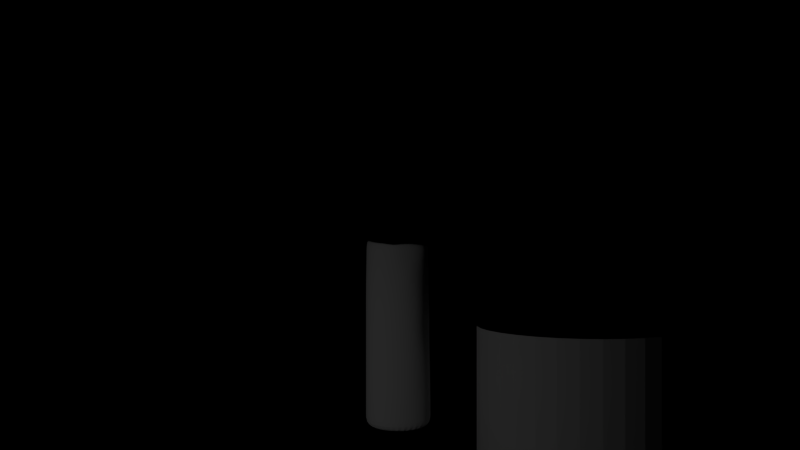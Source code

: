 # Source: Kerze.blend  (saved by Blender 2.79.0; exported with 4.5.12 LTS)
import bpy
from mathutils import Matrix  # noqa: F401  (used for matrix-valued properties, if any)

bpy.ops.wm.read_factory_settings(use_empty=True)
scene = bpy.context.scene
scene.name = 'Scene'

# ---- collections
col_collection_1 = bpy.data.collections.new('Collection 1'); scene.collection.children.link(col_collection_1)

# ---- materials (node trees are filled in below, after node groups)
mat_candle = bpy.data.materials.new('Candle')
mat_candle.alpha_threshold = 0.0
mat_candle.roughness = 0.5
mat_material_005 = bpy.data.materials.new('Material.005')
mat_material_005.alpha_threshold = 0.0
mat_material_005.roughness = 0.5
mat_material_001 = bpy.data.materials.new('Material.001')
mat_material_001.alpha_threshold = 0.0
mat_material_001.roughness = 0.5
mat_material = bpy.data.materials.new('Material')
mat_material.alpha_threshold = 0.0
mat_material.roughness = 0.5

# ---- material node trees
mat_candle.use_nodes = True; mat_candle.node_tree.nodes.clear()
_N = mat_candle.node_tree.nodes; _L = mat_candle.node_tree.links
n0 = _N.new('ShaderNodeMixShader'); n0.name = 'Mix Shader'; n0.location = (-15, 789)
n0.width = 133
n0.inputs[0].default_value = 0.1
n1 = _N.new('ShaderNodeBsdfGlass'); n1.name = 'Glass BSDF'; n1.location = (-81, 123)
n1.distribution = 'BECKMANN'
n1.inputs[0].default_value = (0.8686, 0.8686, 0.8686, 1.0)
n1.inputs[2].default_value = 1.45
n2 = _N.new('ShaderNodeSubsurfaceScattering'); n2.name = 'Subsurface Scattering'; n2.location = (-169, 585)
n2.inputs[0].default_value = (0.7739, 0.7997, 0.4916, 1.0)
n2.inputs[1].default_value = 0.1
n2.inputs[2].default_value = (1.0, 1.0, 1.0)
n3 = _N.new('ShaderNodeBsdfTransparent'); n3.name = 'Transparent BSDF'; n3.location = (124, 194)
n4 = _N.new('ShaderNodeAddShader'); n4.name = 'Add Shader'; n4.location = (126, 523)
n5 = _N.new('ShaderNodeBsdfAnisotropic'); n5.name = 'Glossy BSDF'; n5.location = (-338, 111)
n5.distribution = 'GGX'
n5.inputs[0].default_value = (1.0, 1.0, 1.0, 1.0)
n5.inputs[1].default_value = 0.6325
n6 = _N.new('ShaderNodeBsdfTranslucent'); n6.name = 'Translucent BSDF'; n6.location = (391, 99)
n7 = _N.new('ShaderNodeOutputMaterial'); n7.name = 'Material Output'; n7.location = (482, 485)
n8 = _N.new('ShaderNodeMixShader'); n8.name = 'Mix Shader.002'; n8.location = (305, 422)
n8.inputs[0].default_value = 1.0
n9 = _N.new('ShaderNodeMixShader'); n9.name = 'Mix Shader.001'; n9.location = (29, 354)
n10 = _N.new('ShaderNodeLayerWeight'); n10.name = 'Layer Weight'; n10.location = (-327, 409)
n10.inputs[0].default_value = 0.4
n11 = _N.new('ShaderNodeBsdfDiffuse'); n11.name = 'Diffuse BSDF'; n11.location = (-368, 269)
n11.inputs[0].default_value = (1.0, 1.0, 1.0, 1.0)
n12 = _N.new('ShaderNodeBsdfDiffuse'); n12.name = 'Diffuse BSDF.001'; n12.location = (436, 294)
n12.inputs[0].default_value = (1.0, 1.0, 1.0, 1.0)
n12.inputs[1].default_value = 0.4
_L.new(n9.outputs[0], n8.inputs[2])
_L.new(n5.outputs[0], n9.inputs[2])
_L.new(n11.outputs[0], n9.inputs[1])
_L.new(n10.outputs[1], n9.inputs[0])
_L.new(n12.outputs[0], n7.inputs[0])
n7.is_active_output = True
mat_material_005.use_nodes = True; mat_material_005.node_tree.nodes.clear()
_N = mat_material_005.node_tree.nodes; _L = mat_material_005.node_tree.links
n0 = _N.new('ShaderNodeOutputMaterial'); n0.name = 'Material Output'; n0.location = (300, 300)
n1 = _N.new('ShaderNodeBsdfTransparent'); n1.name = 'Transparent BSDF'; n1.location = (10, 300)
n1.inputs[0].default_value = (0.8, 0.8, 0.8, 1.0)
_L.new(n1.outputs[0], n0.inputs[0])
n0.is_active_output = True
mat_material_001.use_nodes = True; mat_material_001.node_tree.nodes.clear()
_N = mat_material_001.node_tree.nodes; _L = mat_material_001.node_tree.links
n0 = _N.new('ShaderNodeOutputMaterial'); n0.name = 'Material Output'; n0.location = (300, 300)
n1 = _N.new('ShaderNodeAddShader'); n1.name = 'Add Shader'; n1.location = (136, 349)
n2 = _N.new('ShaderNodeAddShader'); n2.name = 'Add Shader.001'; n2.location = (326, 468)
n3 = _N.new('ShaderNodeVolumeAbsorption'); n3.name = 'Volume Absorption'; n3.location = (120, 478)
n4 = _N.new('ShaderNodeVolumeScatter'); n4.name = 'Volume Scatter'; n4.location = (147, 639)
n4.width = 140
n5 = _N.new('ShaderNodeVolumeScatter'); n5.name = 'Volume Scatter.001'; n5.location = (147, 639)
n5.width = 140
n6 = _N.new('ShaderNodeAttribute'); n6.name = 'Attribute'; n6.location = (-88, 655)
n6.attribute_name = 'color'
n7 = _N.new('ShaderNodeAttribute'); n7.name = 'Attribute.001'; n7.location = (-241, 509)
n7.attribute_name = 'density'
n8 = _N.new('ShaderNodeMath'); n8.name = 'Math'; n8.location = (-62, 468)
n8.operation = 'MULTIPLY'
n8.inputs[1].default_value = 0.0
n9 = _N.new('ShaderNodeMath'); n9.name = 'Math.001'; n9.location = (-31, 2)
n9.operation = 'MULTIPLY'
n9.inputs[1].default_value = 9.0
n10 = _N.new('ShaderNodeAttribute'); n10.name = 'Attribute.002'; n10.location = (-246, 234)
n10.attribute_name = 'flame'
n11 = _N.new('ShaderNodeEmission'); n11.name = 'Emission'; n11.location = (272, 130)
n12 = _N.new('ShaderNodeValToRGB'); n12.name = 'ColorRamp'; n12.location = (-13, 247)
while len(n12.color_ramp.elements) > 1: n12.color_ramp.elements.remove(n12.color_ramp.elements[-1])
n12.color_ramp.elements[0].position = 0.09091; n12.color_ramp.elements[0].color = (0.06125, 0.01164, 0.01442, 1.0)
_e = n12.color_ramp.elements.new(0.1886); _e.color = (0.07755, 0.07695, 0.301, 1.0)
_e = n12.color_ramp.elements.new(0.4636); _e.color = (0.439, 0.04252, 0.06377, 1.0)
_e = n12.color_ramp.elements.new(0.6818); _e.color = (0.5, 0.2057, 0.07397, 1.0)
_e = n12.color_ramp.elements.new(0.9045); _e.color = (1.0, 0.8008, 0.02489, 1.0)
_L.new(n2.outputs[0], n1.inputs[0])
_L.new(n3.outputs[0], n2.inputs[1])
_L.new(n4.outputs[0], n2.inputs[0])
_L.new(n6.outputs[0], n5.inputs[0])
_L.new(n8.outputs[0], n3.inputs[1])
_L.new(n8.outputs[0], n5.inputs[1])
_L.new(n7.outputs[2], n8.inputs[0])
_L.new(n10.outputs[2], n9.inputs[0])
_L.new(n10.outputs[0], n12.inputs[0])
_L.new(n12.outputs[0], n11.inputs[0])
_L.new(n9.outputs[0], n11.inputs[1])
_L.new(n11.outputs[0], n0.inputs[1])
n0.is_active_output = True
mat_material.use_nodes = True; mat_material.node_tree.nodes.clear()
_N = mat_material.node_tree.nodes; _L = mat_material.node_tree.links
n0 = _N.new('ShaderNodeOutputMaterial'); n0.name = 'Material Output'; n0.location = (300, 300)
n1 = _N.new('ShaderNodeBsdfDiffuse'); n1.name = 'Diffuse BSDF'; n1.location = (10, 300)
n1.inputs[0].default_value = (0.01222, 0.01222, 0.01222, 1.0)
_L.new(n1.outputs[0], n0.inputs[0])
n0.is_active_output = True

# ---- world
world_world = bpy.data.worlds.new('World'); scene.world = world_world
world_world.use_nodes = True; world_world.node_tree.nodes.clear()
_N = world_world.node_tree.nodes; _L = world_world.node_tree.links
n0 = _N.new('ShaderNodeOutputWorld'); n0.name = 'World Output'; n0.location = (300, 300)
n1 = _N.new('ShaderNodeBackground'); n1.name = 'Background'; n1.location = (10, 300)
n1.inputs[0].default_value = (0.0, 0.0, 0.0, 1.0)
_L.new(n1.outputs[0], n0.inputs[0])
n0.is_active_output = True
world_world.color = (0.05088, 0.05088, 0.05088)
world_world.use_sun_shadow = False
world_world.sun_shadow_jitter_overblur = 0.0
world_world.cycles.sampling_method = 'MANUAL'

# ---- cameras
cam_camera = bpy.data.cameras.new('Camera')
cam_camera.clip_end = 100.0
cam_camera.lens = 35.0
cam_camera.sensor_width = 32.0
cam_camera.sensor_height = 18.0
cam_camera.display_size = 2.0
cam_camera.dof.focus_distance = 0.0

# ---- lights
light_point_001 = bpy.data.lights.new('Point.001', 'POINT')
light_point_001.transmission_factor = 0.0
light_point_001.shadow_buffer_clip_start = 0.5
light_point_001.shadow_soft_size = 0.1
light_point_001.shadow_maximum_resolution = 0.006
light_point_001.use_absolute_resolution = True
light_point = bpy.data.lights.new('Point', 'POINT')
light_point.transmission_factor = 0.0
light_point.energy = 1.0
light_point.shadow_buffer_clip_start = 0.5
light_point.shadow_soft_size = 0.1
light_point.shadow_maximum_resolution = 0.006
light_point.use_absolute_resolution = True
light_point.use_nodes = True; light_point.node_tree.nodes.clear()
_N = light_point.node_tree.nodes; _L = light_point.node_tree.links
n0 = _N.new('ShaderNodeOutputLight'); n0.name = 'Lamp Output'; n0.location = (300, 300)
n1 = _N.new('ShaderNodeEmission'); n1.name = 'Emission'; n1.location = (10, 300)
n1.inputs[1].default_value = 0.0
n2 = _N.new('ShaderNodeBlackbody'); n2.name = 'Blackbody'; n2.location = (-164, 346)
n2.inputs[0].default_value = 2500.0
_L.new(n1.outputs[0], n0.inputs[0])
_L.new(n2.outputs[0], n1.inputs[0])
n0.is_active_output = True

# ---- meshes
me_cylinder_002 = bpy.data.meshes.new('Cylinder.002')
me_cylinder_002.from_pydata([(0.0, 1.0, -1.0), (-2.721e-07, 0.1422, 0.5569), (0.1951, 0.9808, -1.0), (0.02774, 0.1395, 0.5569), (0.3827, 0.9239, -1.0), (0.05441, 0.1314, 0.5569), (0.5556, 0.8315, -1.0), (0.07899, 0.1182, 0.5569), (0.7071, 0.7071, -1.0), (0.1005, 0.1005, 0.5569), (0.8315, 0.5556, -1.0), (0.1182, 0.07899, 0.5569), (0.9239, 0.3827, -1.0), (0.1314, 0.05441, 0.5569), (0.9808, 0.1951, -1.0), (0.1395, 0.02774, 0.5569), (1.0, 7.55e-08, -1.0), (0.1422, -2.059e-07, 0.5569), (0.9808, -0.1951, -1.0), (0.1395, -0.02774, 0.5569), (0.9239, -0.3827, -1.0), (0.1314, -0.05441, 0.5569), (0.8315, -0.5556, -1.0), (0.1182, -0.07899, 0.5569), (0.7071, -0.7071, -1.0), (0.1005, -0.1005, 0.5569), (0.5556, -0.8315, -1.0), (0.07899, -0.1182, 0.5569), (0.3827, -0.9239, -1.0), (0.05441, -0.1314, 0.5569), (0.1951, -0.9808, -1.0), (0.02774, -0.1395, 0.5569), (-3.258e-07, -1.0, -1.0), (4.977e-08, -0.1422, 0.5569), (-0.1951, -0.9808, -1.0), (-0.02774, -0.1395, 0.5569), (-0.3827, -0.9239, -1.0), (-0.05441, -0.1314, 0.5569), (-0.5556, -0.8315, -1.0), (-0.07899, -0.1182, 0.5569), (-0.7071, -0.7071, -1.0), (-0.1005, -0.1005, 0.5569), (-0.8315, -0.5556, -1.0), (-0.1182, -0.07899, 0.5569), (-0.9239, -0.3827, -1.0), (-0.1314, -0.05441, 0.5569), (-0.9808, -0.1951, -1.0), (-0.1395, -0.02774, 0.5569), (-1.0, 9.656e-07, -1.0), (-0.1422, 1.911e-07, 0.5569), (-0.9808, 0.1951, -1.0), (-0.1395, 0.02774, 0.5569), (-0.9239, 0.3827, -1.0), (-0.1314, 0.05441, 0.5569), (-0.8315, 0.5556, -1.0), (-0.1182, 0.07899, 0.5569), (-0.7071, 0.7071, -1.0), (-0.1005, 0.1005, 0.5569), (-0.5556, 0.8315, -1.0), (-0.07899, 0.1182, 0.5569), (-0.3827, 0.9239, -1.0), (-0.05441, 0.1314, 0.5569), (-0.1951, 0.9808, -1.0), (-0.02774, 0.1395, 0.5569), (0.1951, 0.9808, 1.0), (0.0, 1.0, 1.0), (0.3827, 0.9239, 1.0), (0.5556, 0.8315, 1.0), (0.7071, 0.7071, 1.0), (0.8315, 0.5556, 1.0), (0.9239, 0.3827, 1.0), (0.9808, 0.1951, 1.0), (1.0, 7.55e-08, 1.0), (0.9808, -0.1951, 1.0), (0.9239, -0.3827, 1.0), (0.8315, -0.5556, 1.0), (0.7071, -0.7071, 1.0), (0.5556, -0.8315, 1.0), (0.3827, -0.9239, 1.0), (0.1951, -0.9808, 1.0), (-3.258e-07, -1.0, 1.0), (-0.1951, -0.9808, 1.0), (-0.3827, -0.9239, 1.0), (-0.5556, -0.8315, 1.0), (-0.7071, -0.7071, 1.0), (-0.8315, -0.5556, 1.0), (-0.9239, -0.3827, 1.0), (-0.9808, -0.1951, 1.0), (-1.0, 9.656e-07, 1.0), (-0.9808, 0.1951, 1.0), (-0.9239, 0.3827, 1.0), (-0.8315, 0.5556, 1.0), (-0.7071, 0.7071, 1.0), (-0.5556, 0.8315, 1.0), (-0.3827, 0.9239, 1.0), (-0.1951, 0.9808, 1.0), (0.1058, 0.5318, 0.8348), (-1.748e-07, 0.5422, 0.8348), (0.2075, 0.5009, 0.8348), (0.3012, 0.4508, 0.8348), (0.3834, 0.3834, 0.8348), (0.4508, 0.3012, 0.8348), (0.5009, 0.2075, 0.8348), (0.5318, 0.1058, 0.8348), (0.5422, 5.235e-09, 0.8348), (0.5318, -0.1058, 0.8348), (0.5009, -0.2075, 0.8348), (0.4508, -0.3012, 0.8348), (0.3834, -0.3834, 0.8348), (0.3012, -0.4508, 0.8348), (0.2075, -0.5009, 0.8348), (0.1058, -0.5318, 0.8348), (-1.853e-07, -0.5422, 0.8348), (-0.1058, -0.5318, 0.8348), (-0.2075, -0.5009, 0.8348), (-0.3012, -0.4508, 0.8348), (-0.3834, -0.3834, 0.8348), (-0.4508, -0.3012, 0.8348), (-0.5009, -0.2075, 0.8348), (-0.5318, -0.1058, 0.8348), (-0.5422, 5.474e-07, 0.8348), (-0.5318, 0.1058, 0.8348), (-0.5009, 0.2075, 0.8348), (-0.4508, 0.3012, 0.8348), (-0.3834, 0.3834, 0.8348), (-0.3012, 0.4508, 0.8348), (-0.2075, 0.5009, 0.8348), (-0.1058, 0.5318, 0.8348)], [], [(0, 65, 64, 2), (2, 64, 66, 4), (4, 66, 67, 6), (6, 67, 68, 8), (8, 68, 69, 10), (10, 69, 70, 12), (12, 70, 71, 14), (14, 71, 72, 16), (16, 72, 73, 18), (18, 73, 74, 20), (20, 74, 75, 22), (22, 75, 76, 24), (24, 76, 77, 26), (26, 77, 78, 28), (28, 78, 79, 30), (30, 79, 80, 32), (32, 80, 81, 34), (34, 81, 82, 36), (36, 82, 83, 38), (38, 83, 84, 40), (40, 84, 85, 42), (42, 85, 86, 44), (44, 86, 87, 46), (46, 87, 88, 48), (48, 88, 89, 50), (50, 89, 90, 52), (52, 90, 91, 54), (54, 91, 92, 56), (56, 92, 93, 58), (58, 93, 94, 60), (3, 1, 63, 61, 59, 57, 55, 53, 51, 49, 47, 45, 43, 41, 39, 37, 35, 33, 31, 29, 27, 25, 23, 21, 19, 17, 15, 13, 11, 9, 7, 5), (60, 94, 95, 62), (62, 95, 65, 0), (0, 2, 4, 6, 8, 10, 12, 14, 16, 18, 20, 22, 24, 26, 28, 30, 32, 34, 36, 38, 40, 42, 44, 46, 48, 50, 52, 54, 56, 58, 60, 62), (97, 96, 64, 65), (96, 98, 66, 64), (98, 99, 67, 66), (99, 100, 68, 67), (100, 101, 69, 68), (101, 102, 70, 69), (102, 103, 71, 70), (103, 104, 72, 71), (104, 105, 73, 72), (105, 106, 74, 73), (106, 107, 75, 74), (107, 108, 76, 75), (108, 109, 77, 76), (109, 110, 78, 77), (110, 111, 79, 78), (111, 112, 80, 79), (112, 113, 81, 80), (113, 114, 82, 81), (114, 115, 83, 82), (115, 116, 84, 83), (116, 117, 85, 84), (117, 118, 86, 85), (118, 119, 87, 86), (119, 120, 88, 87), (120, 121, 89, 88), (121, 122, 90, 89), (122, 123, 91, 90), (123, 124, 92, 91), (124, 125, 93, 92), (125, 126, 94, 93), (126, 127, 95, 94), (127, 97, 65, 95), (1, 3, 96, 97), (3, 5, 98, 96), (5, 7, 99, 98), (7, 9, 100, 99), (9, 11, 101, 100), (11, 13, 102, 101), (13, 15, 103, 102), (15, 17, 104, 103), (17, 19, 105, 104), (19, 21, 106, 105), (21, 23, 107, 106), (23, 25, 108, 107), (25, 27, 109, 108), (27, 29, 110, 109), (29, 31, 111, 110), (31, 33, 112, 111), (33, 35, 113, 112), (35, 37, 114, 113), (37, 39, 115, 114), (39, 41, 116, 115), (41, 43, 117, 116), (43, 45, 118, 117), (45, 47, 119, 118), (47, 49, 120, 119), (49, 51, 121, 120), (51, 53, 122, 121), (53, 55, 123, 122), (55, 57, 124, 123), (57, 59, 125, 124), (59, 61, 126, 125), (61, 63, 127, 126), (63, 1, 97, 127)])
me_cylinder_002.materials.append(mat_candle)
me_cylinder_002.use_remesh_preserve_volume = False
me_cylinder_002.use_remesh_preserve_attributes = False
me_cylinder_002.use_mirror_vertex_groups = False
me_cylinder_002.update()
me_cube_004 = bpy.data.meshes.new('Cube.004')
me_cube_004.from_pydata([(-0.6002, 8.93e-10, 0.2458), (-0.5925, -0.1223, 0.2406), (-0.5633, -0.2403, 0.237), (-0.5127, -0.3484, 0.2349), (-0.5592, 1.096e-09, 0.5126), (-0.4928, 1.237e-09, 0.7964), (-0.4094, 1.312e-09, 1.085), (-0.5925, 0.1223, 0.2406), (-0.5633, 0.2403, 0.237), (-0.5127, 0.3484, 0.2349), (-0.6133, 6.635e-10, 0.009877), (-0.5996, 4.451e-10, -0.1919), (-0.5607, 2.669e-10, -0.3635), (-0.6044, -0.1216, 0.008222), (-0.5729, -0.2396, 0.01201), (-0.5191, -0.3489, 0.01749), (-0.59, -0.1188, -0.1904), (-0.5582, -0.234, -0.1798), (-0.5055, -0.34, -0.1657), (-0.5507, -0.117, -0.3588), (-0.5211, -0.2284, -0.3401), (-0.4749, -0.327, -0.3137), (-0.5531, -0.1175, 0.5034), (-0.4888, -0.1084, 0.7828), (-0.4065, -0.09718, 1.095), (-0.5282, -0.2303, 0.4906), (-0.4698, -0.2119, 0.7583), (-0.3949, -0.1892, 1.091), (-0.4835, -0.3324, 0.479), (-0.4345, -0.3044, 0.7321), (-0.373, -0.2704, 1.053), (-0.5531, 0.1175, 0.5034), (-0.5282, 0.2303, 0.4906), (-0.4835, 0.3324, 0.479), (-0.4888, 0.1084, 0.7828), (-0.4698, 0.2119, 0.7583), (-0.4345, 0.3044, 0.7321), (-0.4065, 0.09718, 1.095), (-0.3949, 0.1892, 1.091), (-0.373, 0.2704, 1.053), (-0.6044, 0.1216, 0.008222), (-0.59, 0.1188, -0.1904), (-0.5507, 0.117, -0.3588), (-0.5729, 0.2396, 0.01201), (-0.5582, 0.234, -0.1798), (-0.5211, 0.2284, -0.3401), (-0.5191, 0.3489, 0.01749), (-0.5055, 0.34, -0.1657), (-0.4749, 0.327, -0.3137), (-8.17e-10, 0.6002, 0.2458), (-0.1223, 0.5925, 0.2406), (-0.2403, 0.5633, 0.237), (-0.3484, 0.5127, 0.2349), (-1.003e-09, 0.5592, 0.5126), (-1.131e-09, 0.4928, 0.7964), (-1.2e-09, 0.4094, 1.085), (0.1223, 0.5925, 0.2406), (0.2403, 0.5633, 0.237), (0.3484, 0.5127, 0.2349), (-6.071e-10, 0.6133, 0.009877), (-4.072e-10, 0.5996, -0.1919), (-2.442e-10, 0.5607, -0.3635), (-0.1216, 0.6044, 0.008222), (-0.2396, 0.5729, 0.01201), (-0.3489, 0.5191, 0.01749), (-0.1188, 0.59, -0.1904), (-0.234, 0.5582, -0.1798), (-0.34, 0.5055, -0.1657), (-0.117, 0.5507, -0.3588), (-0.2284, 0.5211, -0.3401), (-0.327, 0.4749, -0.3137), (-0.1175, 0.5531, 0.5034), (-0.1084, 0.4888, 0.7828), (-0.09718, 0.4065, 1.095), (-0.2303, 0.5282, 0.4906), (-0.2119, 0.4698, 0.7583), (-0.1892, 0.3949, 1.091), (-0.3324, 0.4835, 0.479), (-0.3044, 0.4345, 0.7321), (-0.2704, 0.373, 1.053), (0.1175, 0.5531, 0.5034), (0.2303, 0.5282, 0.4906), (0.3324, 0.4835, 0.479), (0.1084, 0.4888, 0.7828), (0.2119, 0.4698, 0.7583), (0.3044, 0.4345, 0.7321), (0.09718, 0.4065, 1.095), (0.1892, 0.3949, 1.091), (0.2704, 0.373, 1.053), (0.1216, 0.6044, 0.008222), (0.1188, 0.59, -0.1904), (0.117, 0.5507, -0.3588), (0.2396, 0.5729, 0.01201), (0.234, 0.5582, -0.1798), (0.2284, 0.5211, -0.3401), (0.3489, 0.5191, 0.01749), (0.34, 0.5055, -0.1657), (0.327, 0.4749, -0.3137), (0.6002, 8.93e-10, 0.2458), (0.5925, 0.1223, 0.2406), (0.5633, 0.2403, 0.237), (0.5127, 0.3484, 0.2349), (0.5592, 1.096e-09, 0.5126), (0.4928, 1.237e-09, 0.7964), (0.4094, 1.312e-09, 1.085), (0.5925, -0.1223, 0.2406), (0.5633, -0.2403, 0.237), (0.5127, -0.3484, 0.2349), (0.6133, 6.635e-10, 0.009877), (0.5996, 4.451e-10, -0.1919), (0.5607, 2.669e-10, -0.3635), (0.6044, 0.1216, 0.008222), (0.5729, 0.2396, 0.01201), (0.5191, 0.3489, 0.01749), (0.59, 0.1188, -0.1904), (0.5582, 0.234, -0.1798), (0.5055, 0.34, -0.1657), (0.5507, 0.117, -0.3588), (0.5211, 0.2284, -0.3401), (0.4749, 0.327, -0.3137), (0.5531, 0.1175, 0.5034), (0.4888, 0.1084, 0.7828), (0.4065, 0.09718, 1.095), (0.5282, 0.2303, 0.4906), (0.4698, 0.2119, 0.7583), (0.3949, 0.1892, 1.091), (0.4835, 0.3324, 0.479), (0.4345, 0.3044, 0.7321), (0.373, 0.2704, 1.053), (0.5531, -0.1175, 0.5034), (0.5282, -0.2303, 0.4906), (0.4835, -0.3324, 0.479), (0.4888, -0.1084, 0.7828), (0.4698, -0.2119, 0.7583), (0.4345, -0.3044, 0.7321), (0.4065, -0.09718, 1.095), (0.3949, -0.1892, 1.091), (0.373, -0.2704, 1.053), (0.6044, -0.1216, 0.008222), (0.59, -0.1188, -0.1904), (0.5507, -0.117, -0.3588), (0.5729, -0.2396, 0.01201), (0.5582, -0.234, -0.1798), (0.5211, -0.2284, -0.3401), (0.5191, -0.3489, 0.01749), (0.5055, -0.34, -0.1657), (0.4749, -0.327, -0.3137), (-8.17e-10, -0.6002, 0.2458), (0.1223, -0.5925, 0.2406), (0.2403, -0.5633, 0.237), (0.3484, -0.5127, 0.2349), (-1.003e-09, -0.5592, 0.5126), (-1.131e-09, -0.4928, 0.7964), (-1.2e-09, -0.4094, 1.085), (-0.1223, -0.5925, 0.2406), (-0.2403, -0.5633, 0.237), (-0.3484, -0.5127, 0.2349), (-6.071e-10, -0.6133, 0.009877), (-4.072e-10, -0.5996, -0.1919), (-2.442e-10, -0.5607, -0.3635), (0.1216, -0.6044, 0.008222), (0.2396, -0.5729, 0.01201), (0.3489, -0.5191, 0.01749), (0.1188, -0.59, -0.1904), (0.234, -0.5582, -0.1798), (0.34, -0.5055, -0.1657), (0.117, -0.5507, -0.3588), (0.2284, -0.5211, -0.3401), (0.327, -0.4749, -0.3137), (0.1175, -0.5531, 0.5034), (0.1084, -0.4888, 0.7828), (0.09718, -0.4065, 1.095), (0.2303, -0.5282, 0.4906), (0.2119, -0.4698, 0.7583), (0.1892, -0.3949, 1.091), (0.3324, -0.4835, 0.479), (0.3044, -0.4345, 0.7321), (0.2704, -0.373, 1.053), (-0.1175, -0.5531, 0.5034), (-0.2303, -0.5282, 0.4906), (-0.3324, -0.4835, 0.479), (-0.1084, -0.4888, 0.7828), (-0.2119, -0.4698, 0.7583), (-0.3044, -0.4345, 0.7321), (-0.09718, -0.4065, 1.095), (-0.1892, -0.3949, 1.091), (-0.2704, -0.373, 1.053), (-0.1216, -0.6044, 0.008222), (-0.1188, -0.59, -0.1904), (-0.117, -0.5507, -0.3588), (-0.2396, -0.5729, 0.01201), (-0.234, -0.5582, -0.1798), (-0.2284, -0.5211, -0.3401), (-0.3489, -0.5191, 0.01749), (-0.34, -0.5055, -0.1657), (-0.327, -0.4749, -0.3137), (-7.354e-12, 8.038e-12, -0.7859), (-1.307e-11, 0.1442, -0.768), (-9.67e-10, 0.2799, -0.7133), (-6.375e-11, 0.3994, -0.6257), (0.1442, 1.428e-11, -0.768), (0.2799, 9.697e-10, -0.7133), (0.3994, 6.968e-11, -0.6257), (-1.307e-11, -0.1442, -0.768), (9.092e-10, -0.2799, -0.7133), (-6.375e-11, -0.3994, -0.6257), (-0.1442, 1.428e-11, -0.768), (-0.2799, -9.065e-10, -0.7133), (-0.3994, 6.968e-11, -0.6257), (-0.1409, 0.1409, -0.7511), (-0.1335, 0.2737, -0.6987), (-0.125, 0.391, -0.6141), (-0.2737, 0.1335, -0.6987), (-0.2594, 0.2594, -0.6519), (-0.2422, 0.3704, -0.5762), (-0.391, 0.125, -0.6141), (-0.3704, 0.2422, -0.5762), (-0.3435, 0.3435, -0.5164), (0.1409, 0.1409, -0.7511), (0.2737, 0.1335, -0.6987), (0.391, 0.125, -0.6141), (0.1335, 0.2737, -0.6987), (0.2594, 0.2594, -0.6519), (0.3704, 0.2422, -0.5762), (0.125, 0.391, -0.6141), (0.2422, 0.3704, -0.5762), (0.3435, 0.3435, -0.5164), (0.1409, -0.1409, -0.7511), (0.1335, -0.2737, -0.6987), (0.125, -0.391, -0.6141), (0.2737, -0.1335, -0.6987), (0.2594, -0.2594, -0.6519), (0.2422, -0.3704, -0.5762), (0.391, -0.125, -0.6141), (0.3704, -0.2422, -0.5762), (0.3435, -0.3435, -0.5164), (-0.1409, -0.1409, -0.7511), (-0.2737, -0.1335, -0.6987), (-0.391, -0.125, -0.6141), (-0.1335, -0.2737, -0.6987), (-0.2594, -0.2594, -0.6519), (-0.3704, -0.2422, -0.5762), (-0.125, -0.391, -0.6141), (-0.2422, -0.3704, -0.5762), (-0.3435, -0.3435, -0.5164), (-1.231e-09, 1.346e-09, 1.92), (-1.231e-09, 0.07624, 1.892), (-1.231e-09, 0.154, 1.81), (-1.231e-09, 0.2349, 1.672), (-0.07624, 1.346e-09, 1.892), (-0.154, 1.346e-09, 1.81), (-0.2349, 1.346e-09, 1.672), (-1.231e-09, -0.07624, 1.892), (-1.231e-09, -0.154, 1.81), (-1.231e-09, -0.2349, 1.672), (0.07624, 1.346e-09, 1.892), (0.154, 1.346e-09, 1.81), (0.2349, 1.346e-09, 1.672), (0.07627, 0.07627, 1.865), (0.07738, 0.1539, 1.784), (0.08061, 0.2342, 1.649), (0.1539, 0.07738, 1.784), (0.155, 0.155, 1.708), (0.1589, 0.2331, 1.583), (0.2342, 0.08061, 1.649), (0.2331, 0.1589, 1.583), (0.2328, 0.2328, 1.481), (-0.07627, 0.07627, 1.865), (-0.1539, 0.07738, 1.784), (-0.2342, 0.08061, 1.649), (-0.07738, 0.1539, 1.784), (-0.155, 0.155, 1.708), (-0.2331, 0.1589, 1.583), (-0.08061, 0.2342, 1.649), (-0.1589, 0.2331, 1.583), (-0.2328, 0.2328, 1.481), (-0.07627, -0.07627, 1.865), (-0.07738, -0.1539, 1.784), (-0.08061, -0.2342, 1.649), (-0.1539, -0.07738, 1.784), (-0.155, -0.155, 1.708), (-0.1589, -0.2331, 1.583), (-0.2342, -0.08061, 1.649), (-0.2331, -0.1589, 1.583), (-0.2328, -0.2328, 1.481), (0.07627, -0.07627, 1.865), (0.1539, -0.07738, 1.784), (0.2342, -0.08061, 1.649), (0.07738, -0.1539, 1.784), (0.155, -0.155, 1.708), (0.2331, -0.1589, 1.583), (0.08061, -0.2342, 1.649), (0.1589, -0.2331, 1.583), (0.2328, -0.2328, 1.481), (-0.423, 0.324, -0.4307), (-0.4599, 0.2293, -0.4727), (-0.4858, 0.1184, -0.5005), (-0.4954, 1.425e-10, -0.5087), (-0.4858, -0.1184, -0.5005), (-0.4599, -0.2293, -0.4727), (-0.423, -0.324, -0.4307), (-0.4105, -0.4105, -0.2985), (-0.4324, -0.4324, -0.1578), (-0.444, -0.444, 0.02069), (-0.441, -0.441, 0.2343), (-0.4185, -0.4185, 0.4735), (-0.3803, -0.3803, 0.7187), (-0.3337, -0.3337, 1.016), (-0.3038, -0.2423, 1.333), (-0.313, -0.1693, 1.408), (-0.3185, -0.087, 1.46), (-0.3203, 1.346e-09, 1.481), (-0.3185, 0.087, 1.46), (-0.313, 0.1693, 1.408), (-0.3038, 0.2423, 1.333), (-0.3337, 0.3337, 1.016), (-0.3803, 0.3803, 0.7187), (-0.4185, 0.4185, 0.4735), (-0.441, 0.441, 0.2343), (-0.444, 0.444, 0.02069), (-0.4324, 0.4324, -0.1578), (-0.4105, 0.4105, -0.2985), (0.324, 0.423, -0.4307), (0.2293, 0.4599, -0.4727), (0.1184, 0.4858, -0.5005), (-1.304e-10, 0.4954, -0.5087), (-0.1184, 0.4858, -0.5005), (-0.2293, 0.4599, -0.4727), (-0.324, 0.423, -0.4307), (-0.2423, 0.3038, 1.333), (-0.1693, 0.313, 1.408), (-0.087, 0.3185, 1.46), (-1.231e-09, 0.3203, 1.481), (0.087, 0.3185, 1.46), (0.1693, 0.313, 1.408), (0.2423, 0.3038, 1.333), (0.3337, 0.3337, 1.016), (0.3803, 0.3803, 0.7187), (0.4185, 0.4185, 0.4735), (0.441, 0.441, 0.2343), (0.444, 0.444, 0.02069), (0.4324, 0.4324, -0.1578), (0.4105, 0.4105, -0.2985), (0.423, -0.324, -0.4307), (0.4599, -0.2293, -0.4727), (0.4858, -0.1184, -0.5005), (0.4954, 1.425e-10, -0.5087), (0.4858, 0.1184, -0.5005), (0.4599, 0.2293, -0.4727), (0.423, 0.324, -0.4307), (0.3038, 0.2423, 1.333), (0.313, 0.1693, 1.408), (0.3185, 0.087, 1.46), (0.3203, 1.346e-09, 1.481), (0.3185, -0.087, 1.46), (0.313, -0.1693, 1.408), (0.3038, -0.2423, 1.333), (0.3337, -0.3337, 1.016), (0.3803, -0.3803, 0.7187), (0.4185, -0.4185, 0.4735), (0.441, -0.441, 0.2343), (0.444, -0.444, 0.02069), (0.4324, -0.4324, -0.1578), (0.4105, -0.4105, -0.2985), (-0.324, -0.423, -0.4307), (-0.2293, -0.4599, -0.4727), (-0.1184, -0.4858, -0.5005), (-1.304e-10, -0.4954, -0.5087), (0.1184, -0.4858, -0.5005), (0.2293, -0.4599, -0.4727), (0.324, -0.423, -0.4307), (0.2423, -0.3038, 1.333), (0.1693, -0.313, 1.408), (0.087, -0.3185, 1.46), (-1.231e-09, -0.3203, 1.481), (-0.087, -0.3185, 1.46), (-0.1693, -0.313, 1.408), (-0.2423, -0.3038, 1.333), (-0.387, -0.387, -0.3889), (-0.2939, -0.2939, 1.26), (-0.387, 0.387, -0.3889), (-0.2939, 0.2939, 1.26), (0.387, -0.387, -0.3889), (0.2939, -0.2939, 1.26), (0.387, 0.387, -0.3889), (0.2939, 0.2939, 1.26)], [], [(0, 10, 13, 1), (1, 13, 14, 2), (2, 14, 15, 3), (3, 15, 303, 304), (10, 11, 16, 13), (13, 16, 17, 14), (14, 17, 18, 15), (15, 18, 302, 303), (11, 12, 19, 16), (16, 19, 20, 17), (17, 20, 21, 18), (18, 21, 301, 302), (12, 297, 298, 19), (19, 298, 299, 20), (20, 299, 300, 21), (21, 300, 378, 301), (0, 1, 22, 4), (4, 22, 23, 5), (5, 23, 24, 6), (6, 24, 310, 311), (1, 2, 25, 22), (22, 25, 26, 23), (23, 26, 27, 24), (24, 27, 309, 310), (2, 3, 28, 25), (25, 28, 29, 26), (26, 29, 30, 27), (27, 30, 308, 309), (3, 304, 305, 28), (28, 305, 306, 29), (29, 306, 307, 30), (30, 307, 379, 308), (0, 4, 31, 7), (7, 31, 32, 8), (8, 32, 33, 9), (9, 33, 317, 318), (4, 5, 34, 31), (31, 34, 35, 32), (32, 35, 36, 33), (33, 36, 316, 317), (5, 6, 37, 34), (34, 37, 38, 35), (35, 38, 39, 36), (36, 39, 315, 316), (6, 311, 312, 37), (37, 312, 313, 38), (38, 313, 314, 39), (39, 314, 381, 315), (0, 7, 40, 10), (10, 40, 41, 11), (11, 41, 42, 12), (12, 42, 296, 297), (7, 8, 43, 40), (40, 43, 44, 41), (41, 44, 45, 42), (42, 45, 295, 296), (8, 9, 46, 43), (43, 46, 47, 44), (44, 47, 48, 45), (45, 48, 294, 295), (9, 318, 319, 46), (46, 319, 320, 47), (47, 320, 321, 48), (48, 321, 380, 294), (49, 59, 62, 50), (50, 62, 63, 51), (51, 63, 64, 52), (52, 64, 319, 318), (59, 60, 65, 62), (62, 65, 66, 63), (63, 66, 67, 64), (64, 67, 320, 319), (60, 61, 68, 65), (65, 68, 69, 66), (66, 69, 70, 67), (67, 70, 321, 320), (61, 325, 326, 68), (68, 326, 327, 69), (69, 327, 328, 70), (70, 328, 380, 321), (49, 50, 71, 53), (53, 71, 72, 54), (54, 72, 73, 55), (55, 73, 331, 332), (50, 51, 74, 71), (71, 74, 75, 72), (72, 75, 76, 73), (73, 76, 330, 331), (51, 52, 77, 74), (74, 77, 78, 75), (75, 78, 79, 76), (76, 79, 329, 330), (52, 318, 317, 77), (77, 317, 316, 78), (78, 316, 315, 79), (79, 315, 381, 329), (49, 53, 80, 56), (56, 80, 81, 57), (57, 81, 82, 58), (58, 82, 338, 339), (53, 54, 83, 80), (80, 83, 84, 81), (81, 84, 85, 82), (82, 85, 337, 338), (54, 55, 86, 83), (83, 86, 87, 84), (84, 87, 88, 85), (85, 88, 336, 337), (55, 332, 333, 86), (86, 333, 334, 87), (87, 334, 335, 88), (88, 335, 385, 336), (49, 56, 89, 59), (59, 89, 90, 60), (60, 90, 91, 61), (61, 91, 324, 325), (56, 57, 92, 89), (89, 92, 93, 90), (90, 93, 94, 91), (91, 94, 323, 324), (57, 58, 95, 92), (92, 95, 96, 93), (93, 96, 97, 94), (94, 97, 322, 323), (58, 339, 340, 95), (95, 340, 341, 96), (96, 341, 342, 97), (97, 342, 384, 322), (98, 108, 111, 99), (99, 111, 112, 100), (100, 112, 113, 101), (101, 113, 340, 339), (108, 109, 114, 111), (111, 114, 115, 112), (112, 115, 116, 113), (113, 116, 341, 340), (109, 110, 117, 114), (114, 117, 118, 115), (115, 118, 119, 116), (116, 119, 342, 341), (110, 346, 347, 117), (117, 347, 348, 118), (118, 348, 349, 119), (119, 349, 384, 342), (98, 99, 120, 102), (102, 120, 121, 103), (103, 121, 122, 104), (104, 122, 352, 353), (99, 100, 123, 120), (120, 123, 124, 121), (121, 124, 125, 122), (122, 125, 351, 352), (100, 101, 126, 123), (123, 126, 127, 124), (124, 127, 128, 125), (125, 128, 350, 351), (101, 339, 338, 126), (126, 338, 337, 127), (127, 337, 336, 128), (128, 336, 385, 350), (98, 102, 129, 105), (105, 129, 130, 106), (106, 130, 131, 107), (107, 131, 359, 360), (102, 103, 132, 129), (129, 132, 133, 130), (130, 133, 134, 131), (131, 134, 358, 359), (103, 104, 135, 132), (132, 135, 136, 133), (133, 136, 137, 134), (134, 137, 357, 358), (104, 353, 354, 135), (135, 354, 355, 136), (136, 355, 356, 137), (137, 356, 383, 357), (98, 105, 138, 108), (108, 138, 139, 109), (109, 139, 140, 110), (110, 140, 345, 346), (105, 106, 141, 138), (138, 141, 142, 139), (139, 142, 143, 140), (140, 143, 344, 345), (106, 107, 144, 141), (141, 144, 145, 142), (142, 145, 146, 143), (143, 146, 343, 344), (107, 360, 361, 144), (144, 361, 362, 145), (145, 362, 363, 146), (146, 363, 382, 343), (147, 157, 160, 148), (148, 160, 161, 149), (149, 161, 162, 150), (150, 162, 361, 360), (157, 158, 163, 160), (160, 163, 164, 161), (161, 164, 165, 162), (162, 165, 362, 361), (158, 159, 166, 163), (163, 166, 167, 164), (164, 167, 168, 165), (165, 168, 363, 362), (159, 367, 368, 166), (166, 368, 369, 167), (167, 369, 370, 168), (168, 370, 382, 363), (147, 148, 169, 151), (151, 169, 170, 152), (152, 170, 171, 153), (153, 171, 373, 374), (148, 149, 172, 169), (169, 172, 173, 170), (170, 173, 174, 171), (171, 174, 372, 373), (149, 150, 175, 172), (172, 175, 176, 173), (173, 176, 177, 174), (174, 177, 371, 372), (150, 360, 359, 175), (175, 359, 358, 176), (176, 358, 357, 177), (177, 357, 383, 371), (147, 151, 178, 154), (154, 178, 179, 155), (155, 179, 180, 156), (156, 180, 305, 304), (151, 152, 181, 178), (178, 181, 182, 179), (179, 182, 183, 180), (180, 183, 306, 305), (152, 153, 184, 181), (181, 184, 185, 182), (182, 185, 186, 183), (183, 186, 307, 306), (153, 374, 375, 184), (184, 375, 376, 185), (185, 376, 377, 186), (186, 377, 379, 307), (147, 154, 187, 157), (157, 187, 188, 158), (158, 188, 189, 159), (159, 189, 366, 367), (154, 155, 190, 187), (187, 190, 191, 188), (188, 191, 192, 189), (189, 192, 365, 366), (155, 156, 193, 190), (190, 193, 194, 191), (191, 194, 195, 192), (192, 195, 364, 365), (156, 304, 303, 193), (193, 303, 302, 194), (194, 302, 301, 195), (195, 301, 378, 364), (196, 206, 209, 197), (197, 209, 210, 198), (198, 210, 211, 199), (199, 211, 326, 325), (206, 207, 212, 209), (209, 212, 213, 210), (210, 213, 214, 211), (211, 214, 327, 326), (207, 208, 215, 212), (212, 215, 216, 213), (213, 216, 217, 214), (214, 217, 328, 327), (208, 297, 296, 215), (215, 296, 295, 216), (216, 295, 294, 217), (217, 294, 380, 328), (196, 197, 218, 200), (200, 218, 219, 201), (201, 219, 220, 202), (202, 220, 347, 346), (197, 198, 221, 218), (218, 221, 222, 219), (219, 222, 223, 220), (220, 223, 348, 347), (198, 199, 224, 221), (221, 224, 225, 222), (222, 225, 226, 223), (223, 226, 349, 348), (199, 325, 324, 224), (224, 324, 323, 225), (225, 323, 322, 226), (226, 322, 384, 349), (196, 200, 227, 203), (203, 227, 228, 204), (204, 228, 229, 205), (205, 229, 368, 367), (200, 201, 230, 227), (227, 230, 231, 228), (228, 231, 232, 229), (229, 232, 369, 368), (201, 202, 233, 230), (230, 233, 234, 231), (231, 234, 235, 232), (232, 235, 370, 369), (202, 346, 345, 233), (233, 345, 344, 234), (234, 344, 343, 235), (235, 343, 382, 370), (196, 203, 236, 206), (206, 236, 237, 207), (207, 237, 238, 208), (208, 238, 298, 297), (203, 204, 239, 236), (236, 239, 240, 237), (237, 240, 241, 238), (238, 241, 299, 298), (204, 205, 242, 239), (239, 242, 243, 240), (240, 243, 244, 241), (241, 244, 300, 299), (205, 367, 366, 242), (242, 366, 365, 243), (243, 365, 364, 244), (244, 364, 378, 300), (245, 255, 258, 246), (246, 258, 259, 247), (247, 259, 260, 248), (248, 260, 333, 332), (255, 256, 261, 258), (258, 261, 262, 259), (259, 262, 263, 260), (260, 263, 334, 333), (256, 257, 264, 261), (261, 264, 265, 262), (262, 265, 266, 263), (263, 266, 335, 334), (257, 353, 352, 264), (264, 352, 351, 265), (265, 351, 350, 266), (266, 350, 385, 335), (245, 246, 267, 249), (249, 267, 268, 250), (250, 268, 269, 251), (251, 269, 312, 311), (246, 247, 270, 267), (267, 270, 271, 268), (268, 271, 272, 269), (269, 272, 313, 312), (247, 248, 273, 270), (270, 273, 274, 271), (271, 274, 275, 272), (272, 275, 314, 313), (248, 332, 331, 273), (273, 331, 330, 274), (274, 330, 329, 275), (275, 329, 381, 314), (245, 249, 276, 252), (252, 276, 277, 253), (253, 277, 278, 254), (254, 278, 375, 374), (249, 250, 279, 276), (276, 279, 280, 277), (277, 280, 281, 278), (278, 281, 376, 375), (250, 251, 282, 279), (279, 282, 283, 280), (280, 283, 284, 281), (281, 284, 377, 376), (251, 311, 310, 282), (282, 310, 309, 283), (283, 309, 308, 284), (284, 308, 379, 377), (245, 252, 285, 255), (255, 285, 286, 256), (256, 286, 287, 257), (257, 287, 354, 353), (252, 253, 288, 285), (285, 288, 289, 286), (286, 289, 290, 287), (287, 290, 355, 354), (253, 254, 291, 288), (288, 291, 292, 289), (289, 292, 293, 290), (290, 293, 356, 355), (254, 374, 373, 291), (291, 373, 372, 292), (292, 372, 371, 293), (293, 371, 383, 356)])
me_cube_004.materials.append(mat_material_005)
me_cube_004.use_remesh_preserve_volume = False
me_cube_004.use_remesh_preserve_attributes = False
me_cube_004.use_mirror_vertex_groups = False
me_cube_004.update()
me_cube_001 = bpy.data.meshes.new('Cube.001')
me_cube_001.from_pydata([(-1.0, -1.0, -1.0), (-1.0, -1.0, 1.0), (-1.0, 1.0, -1.0), (-1.0, 1.0, 1.0), (1.0, -1.0, -1.0), (1.0, -1.0, 1.0), (1.0, 1.0, -1.0), (1.0, 1.0, 1.0)], [], [(0, 1, 3, 2), (2, 3, 7, 6), (6, 7, 5, 4), (4, 5, 1, 0), (2, 6, 4, 0), (7, 3, 1, 5)])
me_cube_001.materials.append(mat_material_001)
me_cube_001.use_remesh_preserve_volume = False
me_cube_001.use_remesh_preserve_attributes = False
me_cube_001.use_mirror_vertex_groups = False
me_cube_001.update()
me_cylinder_001 = bpy.data.meshes.new('Cylinder.001')
me_cylinder_001.from_pydata([(0.0, 1.0, -1.0), (-1.081, -0.3467, 0.9713), (0.1951, 0.9808, -1.0), (-0.9677, -0.3579, 0.9713), (0.3827, 0.9239, -1.0), (-0.8586, -0.391, 0.9713), (0.5556, 0.8315, -1.0), (-0.758, -0.4447, 0.9713), (0.7071, 0.7071, -1.0), (-0.6699, -0.5171, 0.9713), (0.8315, 0.5556, -1.0), (-0.5975, -0.6052, 0.9713), (0.9239, 0.3827, -1.0), (-0.5438, -0.7058, 0.9713), (0.9808, 0.1951, -1.0), (-0.5107, -0.8149, 0.9713), (1.0, 7.55e-08, -1.0), (-0.4995, -0.9284, 0.9713), (0.9808, -0.1951, -1.0), (-0.5107, -1.042, 0.9713), (0.9239, -0.3827, -1.0), (-0.5438, -1.151, 0.9713), (0.8315, -0.5556, -1.0), (-0.5975, -1.252, 0.9713), (0.7071, -0.7071, -1.0), (-0.6699, -1.34, 0.9713), (0.5556, -0.8315, -1.0), (-0.758, -1.412, 0.9713), (0.3827, -0.9239, -1.0), (-0.8586, -1.466, 0.9713), (0.1951, -0.9808, -1.0), (-0.9677, -1.499, 0.9713), (-3.258e-07, -1.0, -1.0), (-1.081, -1.51, 0.9713), (-0.1951, -0.9808, -1.0), (-1.195, -1.499, 0.9713), (-0.3827, -0.9239, -1.0), (-1.304, -1.466, 0.9713), (-0.5556, -0.8315, -1.0), (-1.404, -1.412, 0.9713), (-0.7071, -0.7071, -1.0), (-1.493, -1.34, 0.9713), (-0.8315, -0.5556, -1.0), (-1.565, -1.252, 0.9713), (-0.9239, -0.3827, -1.0), (-1.619, -1.151, 0.9713), (-0.9808, -0.1951, -1.0), (-1.652, -1.042, 0.9713), (-1.0, 9.656e-07, -1.0), (-1.663, -0.9284, 0.9713), (-0.9808, 0.1951, -1.0), (-1.652, -0.8149, 0.9713), (-0.9239, 0.3827, -1.0), (-1.619, -0.7058, 0.9713), (-0.8315, 0.5556, -1.0), (-1.565, -0.6052, 0.9713), (-0.7071, 0.7071, -1.0), (-1.493, -0.5171, 0.9713), (-0.5556, 0.8315, -1.0), (-1.404, -0.4447, 0.9713), (-0.3827, 0.9239, -1.0), (-1.304, -0.391, 0.9713), (-0.1951, 0.9808, -1.0), (-1.195, -0.3579, 0.9713), (0.0, 1.0, 0.4751), (0.1951, 0.9808, 0.4751), (0.3827, 0.9239, 0.4751), (0.5556, 0.8315, 0.4751), (0.7071, 0.7071, 0.4751), (0.8315, 0.5556, 0.4751), (0.9239, 0.3827, 0.4751), (0.9808, 0.1951, 0.4751), (1.0, 7.55e-08, 0.4751), (0.9808, -0.1951, 0.4751), (0.9239, -0.3827, 0.4751), (0.8315, -0.5556, 0.4751), (0.7071, -0.7071, 0.4751), (0.5556, -0.8315, 0.4751), (0.3827, -0.9239, 0.4751), (0.1951, -0.9808, 0.4751), (-3.258e-07, -1.0, 0.4751), (-0.1951, -0.9808, 0.4751), (-0.3827, -0.9239, 0.4751), (-0.5556, -0.8315, 0.4751), (-0.7071, -0.7071, 0.4751), (-0.8315, -0.5556, 0.4751), (-0.9239, -0.3827, 0.4751), (-0.9808, -0.1951, 0.4751), (-1.0, 9.656e-07, 0.4751), (-0.9808, 0.1951, 0.4751), (-0.9239, 0.3827, 0.4751), (-0.8315, 0.5556, 0.4751), (-0.7071, 0.7071, 0.4751), (-0.5556, 0.8315, 0.4751), (-0.3827, 0.9239, 0.4751), (-0.1951, 0.9808, 0.4751)], [], [(64, 1, 3, 65), (65, 3, 5, 66), (66, 5, 7, 67), (67, 7, 9, 68), (68, 9, 11, 69), (69, 11, 13, 70), (70, 13, 15, 71), (71, 15, 17, 72), (72, 17, 19, 73), (73, 19, 21, 74), (74, 21, 23, 75), (75, 23, 25, 76), (76, 25, 27, 77), (77, 27, 29, 78), (78, 29, 31, 79), (79, 31, 33, 80), (80, 33, 35, 81), (81, 35, 37, 82), (82, 37, 39, 83), (83, 39, 41, 84), (84, 41, 43, 85), (85, 43, 45, 86), (86, 45, 47, 87), (87, 47, 49, 88), (88, 49, 51, 89), (89, 51, 53, 90), (90, 53, 55, 91), (91, 55, 57, 92), (92, 57, 59, 93), (93, 59, 61, 94), (3, 1, 63, 61, 59, 57, 55, 53, 51, 49, 47, 45, 43, 41, 39, 37, 35, 33, 31, 29, 27, 25, 23, 21, 19, 17, 15, 13, 11, 9, 7, 5), (94, 61, 63, 95), (95, 63, 1, 64), (0, 2, 4, 6, 8, 10, 12, 14, 16, 18, 20, 22, 24, 26, 28, 30, 32, 34, 36, 38, 40, 42, 44, 46, 48, 50, 52, 54, 56, 58, 60, 62), (62, 95, 64, 0), (60, 94, 95, 62), (58, 93, 94, 60), (56, 92, 93, 58), (54, 91, 92, 56), (52, 90, 91, 54), (50, 89, 90, 52), (48, 88, 89, 50), (46, 87, 88, 48), (44, 86, 87, 46), (42, 85, 86, 44), (40, 84, 85, 42), (38, 83, 84, 40), (36, 82, 83, 38), (34, 81, 82, 36), (32, 80, 81, 34), (30, 79, 80, 32), (28, 78, 79, 30), (26, 77, 78, 28), (24, 76, 77, 26), (22, 75, 76, 24), (20, 74, 75, 22), (18, 73, 74, 20), (16, 72, 73, 18), (14, 71, 72, 16), (12, 70, 71, 14), (10, 69, 70, 12), (8, 68, 69, 10), (6, 67, 68, 8), (4, 66, 67, 6), (2, 65, 66, 4), (0, 64, 65, 2)])
me_cylinder_001.materials.append(mat_material)
me_cylinder_001.use_remesh_preserve_volume = False
me_cylinder_001.use_remesh_preserve_attributes = False
me_cylinder_001.use_mirror_vertex_groups = False
me_cylinder_001.update()
me_cylinder = bpy.data.meshes.new('Cylinder')
me_cylinder.from_pydata([(0.0, 1.0, 0.0), (-0.02931, 0.07116, 1.845), (0.1951, 0.9808, 0.0), (-0.02081, 0.07031, 1.845), (0.3827, 0.9239, 0.0), (-0.01019, 0.06738, 1.845), (0.5556, 0.8315, 0.0), (8.354e-05, 0.06255, 1.844), (0.7071, 0.7071, 0.0), (0.007982, 0.05717, 1.844), (0.8315, 0.5556, 0.0), (0.01241, 0.05262, 1.844), (0.9239, 0.3827, 0.0), (0.01596, 0.04704, 1.843), (0.9808, 0.1951, 0.0), (0.01893, 0.03936, 1.843), (1.0, 7.55e-08, 0.0), (0.01986, 0.02622, 1.841), (0.9808, -0.1951, 0.0), (0.0186, 0.01032, 1.841), (0.9239, -0.3827, 0.0), (0.01475, -0.005407, 1.84), (0.8315, -0.5556, 0.0), (0.009533, -0.02176, 1.839), (0.7071, -0.7071, 0.0), (0.002513, -0.03675, 1.838), (0.5556, -0.8315, 0.0), (0.006127, -0.03237, 1.838), (0.3827, -0.9239, 0.0), (0.01914, -0.02798, 1.837), (0.1951, -0.9808, 0.0), (0.01733, -0.02811, 1.837), (-3.258e-07, -1.0, 0.0), (0.01099, -0.02734, 1.837), (-0.1951, -0.9808, 0.0), (0.001733, -0.02438, 1.839), (-0.3827, -0.9239, 0.0), (-0.008255, -0.0191, 1.84), (-0.5556, -0.8315, 0.0), (-0.01683, -0.01166, 1.842), (-0.7071, -0.7071, 0.0), (-0.02494, -0.001532, 1.843), (-0.8315, -0.5556, 0.0), (-0.0319, 0.01094, 1.845), (-0.9239, -0.3827, 0.0), (-0.03689, 0.02345, 1.845), (-0.9808, -0.1951, 0.0), (-0.03943, 0.03557, 1.846), (-1.0, 9.656e-07, 0.0), (-0.04008, 0.04654, 1.846), (-0.9808, 0.1951, 0.0), (-0.03933, 0.05627, 1.846), (-0.9239, 0.3827, 0.0), (-0.03796, 0.06356, 1.846), (-0.8315, 0.5556, 0.0), (-0.03644, 0.06769, 1.845), (-0.7071, 0.7071, 0.0), (-0.03521, 0.06978, 1.845), (-0.5556, 0.8315, 0.0), (-0.03532, 0.06979, 1.845), (-0.3827, 0.9239, 0.0), (-0.03542, 0.06975, 1.845), (-0.1951, 0.9808, 0.0), (-0.03409, 0.0703, 1.845), (0.0, 1.0, 0.1667), (0.0, 1.0, 0.3333), (0.0, 1.0, 0.5), (-3.254e-05, 1.0, 0.6667), (-0.002222, 1.0, 0.8333), (-0.007111, 0.9998, 1.0), (-0.007104, 0.9862, 1.174), (-0.002074, 0.984, 1.354), (0.0, 0.9575, 1.536), (0.01021, 0.9365, 1.698), (0.03393, 0.9552, 1.85), (0.2129, 0.9518, 1.858), (0.1968, 0.9182, 1.711), (0.1946, 0.9365, 1.544), (0.1907, 0.9656, 1.364), (0.1842, 0.9708, 1.182), (0.1842, 0.9808, 1.0), (0.1902, 0.9808, 0.8333), (0.1941, 0.9808, 0.6667), (0.1951, 0.9808, 0.5), (0.1951, 0.9808, 0.3333), (0.1951, 0.9808, 0.1667), (0.3885, 0.9047, 1.867), (0.3827, 0.875, 1.717), (0.3806, 0.8823, 1.55), (0.3754, 0.9103, 1.373), (0.3677, 0.9214, 1.184), (0.3677, 0.9239, 1.001), (0.3744, 0.9239, 0.8333), (0.3797, 0.9239, 0.6667), (0.3825, 0.9239, 0.5), (0.3827, 0.9239, 0.3333), (0.3827, 0.9239, 0.1667), (0.5809, 0.7927, 1.879), (0.5548, 0.7994, 1.719), (0.551, 0.8, 1.552), (0.5446, 0.8235, 1.374), (0.5364, 0.8315, 1.185), (0.5364, 0.8315, 1.002), (0.5434, 0.8315, 0.8333), (0.5496, 0.8315, 0.6667), (0.554, 0.8315, 0.5), (0.5556, 0.8315, 0.3333), (0.5556, 0.8315, 0.1667), (0.7328, 0.657, 1.897), (0.7049, 0.6901, 1.719), (0.6993, 0.6905, 1.552), (0.6922, 0.7061, 1.374), (0.6839, 0.7071, 1.185), (0.6838, 0.7071, 1.002), (0.6908, 0.7071, 0.8333), (0.6976, 0.7071, 0.6667), (0.7034, 0.7071, 0.5), (0.7068, 0.7071, 0.3333), (0.7071, 0.7071, 0.1667), (0.8298, 0.5301, 1.9), (0.8241, 0.5496, 1.717), (0.8443, 0.4891, 1.482), (0.8437, 0.4906, 1.436), (0.8045, 0.5556, 1.184), (0.8044, 0.5556, 1.001), (0.8109, 0.5556, 0.8333), (0.8182, 0.5556, 0.6667), (0.8251, 0.5556, 0.5), (0.8299, 0.5556, 0.3333), (0.8315, 0.5556, 0.1667), (0.8988, 0.349, 1.893), (0.9031, 0.3825, 1.712), (0.8645, 0.4454, 1.481), (0.8665, 0.4455, 1.433), (0.8937, 0.3827, 1.182), (0.8936, 0.3827, 1.0), (0.8995, 0.3827, 0.8333), (0.907, 0.3827, 0.6667), (0.9142, 0.3827, 0.5), (0.9219, 0.3827, 0.3333), (0.9239, 0.3827, 0.1667), (0.9242, 0.1339, 1.885), (0.9429, 0.1851, 1.707), (0.9314, 0.1951, 1.537), (0.945, 0.1951, 1.355), (0.9484, 0.2147, 1.174), (0.9484, 0.2148, 1.0), (0.9533, 0.1951, 0.8333), (0.9601, 0.1951, 0.6667), (0.9704, 0.1951, 0.5), (0.9784, 0.1951, 0.3333), (0.9808, 0.1951, 0.1667), (0.9143, -0.1152, 1.872), (0.9337, -0.04831, 1.715), (0.9384, 7.55e-08, 1.528), (0.9483, 0.000106, 1.346), (0.9663, 0.06202, 1.169), (0.9663, 0.06205, 1.0), (0.9697, 0.001594, 0.8333), (0.9785, 7.55e-08, 0.6667), (0.9888, 7.55e-08, 0.5), (0.9971, 7.55e-08, 0.3333), (1.0, 7.55e-08, 0.1667), (0.8887, -0.3135, 1.867), (0.8932, -0.2622, 1.734), (0.9131, -0.1963, 1.519), (0.9261, -0.1918, 1.339), (0.9464, -0.1096, 1.167), (0.9466, -0.1096, 1.0), (0.9504, -0.19, 0.8333), (0.9592, -0.1951, 0.6667), (0.9695, -0.1951, 0.5), (0.9778, -0.1951, 0.3333), (0.9808, -0.1951, 0.1667), (0.8478, -0.4398, 1.866), (0.8426, -0.4172, 1.733), (0.8536, -0.3863, 1.514), (0.8691, -0.378, 1.334), (0.8895, -0.2972, 1.167), (0.8897, -0.2972, 1.0), (0.8935, -0.3776, 0.8333), (0.9023, -0.3827, 0.6667), (0.9126, -0.3827, 0.5), (0.9209, -0.3827, 0.3333), (0.9239, -0.3827, 0.1667), (0.7936, -0.541, 1.863), (0.7719, -0.5516, 1.728), (0.7637, -0.5607, 1.513), (0.7803, -0.5542, 1.333), (0.7981, -0.4935, 1.167), (0.7981, -0.4926, 1.0), (0.802, -0.5523, 0.8333), (0.8107, -0.5556, 0.6667), (0.8209, -0.5556, 0.5), (0.829, -0.5556, 0.3333), (0.8315, -0.5556, 0.1667), (0.7209, -0.6382, 1.859), (0.6804, -0.6722, 1.72), (0.6538, -0.7091, 1.506), (0.6718, -0.7071, 1.333), (0.6761, -0.6873, 1.167), (0.6761, -0.6815, 1.0), (0.681, -0.7009, 0.8333), (0.6877, -0.707, 0.6667), (0.6974, -0.7071, 0.5), (0.705, -0.7071, 0.3333), (0.7071, -0.7071, 0.1667), (0.6035, -0.7451, 1.852), (0.55, -0.8026, 1.691), (0.5223, -0.8309, 1.503), (0.5321, -0.8315, 1.333), (0.5278, -0.8287, 1.167), (0.5278, -0.819, 1.0), (0.5334, -0.819, 0.8333), (0.5404, -0.8287, 0.6667), (0.547, -0.8315, 0.5), (0.5539, -0.8315, 0.3333), (0.5556, -0.8315, 0.1667), (0.4187, -0.8514, 1.848), (0.3897, -0.9116, 1.673), (0.3686, -0.9212, 1.503), (0.3644, -0.9233, 1.333), (0.3585, -0.9159, 1.167), (0.3585, -0.9045, 1.0), (0.3647, -0.9046, 0.8333), (0.3716, -0.916, 0.6667), (0.3776, -0.9234, 0.5), (0.3816, -0.9239, 0.3333), (0.3827, -0.9239, 0.1667), (0.1636, -0.9263, 1.851), (0.2128, -0.9671, 1.673), (0.1958, -0.9774, 1.501), (0.181, -0.9768, 1.333), (0.175, -0.9663, 1.167), (0.175, -0.9552, 1.0), (0.1813, -0.9552, 0.8333), (0.1878, -0.9664, 0.6667), (0.1927, -0.9768, 0.5), (0.195, -0.9808, 0.3333), (0.1951, -0.9808, 0.1667), (-0.0544, -0.9509, 1.865), (0.002373, -0.9795, 1.683), (0.009441, -0.9969, 1.5), (-0.01001, -0.995, 1.333), (-0.01591, -0.9788, 1.167), (-0.0159, -0.9698, 1.0), (-0.009791, -0.9699, 0.8333), (-0.004101, -0.9789, 0.6667), (-0.0006004, -0.9951, 0.5), (-3.258e-07, -1.0, 0.3333), (-3.258e-07, -1.0, 0.1667), (-0.1818, -0.9408, 1.869), (-0.205, -0.9542, 1.701), (-0.1898, -0.9782, 1.502), (-0.2014, -0.9748, 1.333), (-0.2068, -0.9584, 1.167), (-0.2068, -0.9489, 1.0), (-0.2013, -0.9489, 0.8333), (-0.1968, -0.9584, 0.6667), (-0.1951, -0.9748, 0.5), (-0.1951, -0.9808, 0.3333), (-0.1951, -0.9808, 0.1667), (-0.32, -0.9116, 1.864), (-0.3769, -0.9081, 1.707), (-0.3816, -0.919, 1.508), (-0.386, -0.9179, 1.333), (-0.3906, -0.9014, 1.167), (-0.3906, -0.892, 1.0), (-0.3859, -0.892, 0.8333), (-0.3829, -0.9014, 0.6667), (-0.3827, -0.9179, 0.5), (-0.3827, -0.9239, 0.3333), (-0.3827, -0.9239, 0.1667), (-0.4843, -0.8509, 1.857), (-0.5294, -0.836, 1.709), (-0.5514, -0.8284, 1.509), (-0.5567, -0.8265, 1.333), (-0.5601, -0.8103, 1.167), (-0.5601, -0.8013, 1.0), (-0.5566, -0.8014, 0.8333), (-0.5556, -0.8103, 0.6667), (-0.5556, -0.8265, 0.5), (-0.5556, -0.8315, 0.3333), (-0.5556, -0.8315, 0.1667), (-0.6177, -0.7647, 1.855), (-0.661, -0.738, 1.704), (-0.7026, -0.7099, 1.507), (-0.7072, -0.7031, 1.333), (-0.7091, -0.6927, 1.167), (-0.7091, -0.6816, 1.0), (-0.7072, -0.6817, 0.8333), (-0.7071, -0.6928, 0.6667), (-0.7071, -0.7031, 0.5), (-0.7071, -0.7071, 0.3333), (-0.7071, -0.7071, 0.1667), (-0.7442, -0.6394, 1.849), (-0.791, -0.5961, 1.687), (-0.8254, -0.5655, 1.503), (-0.8315, -0.555, 1.333), (-0.8319, -0.5478, 1.167), (-0.8319, -0.5364, 1.0), (-0.8315, -0.5366, 0.8333), (-0.8315, -0.5478, 0.6667), (-0.8315, -0.555, 0.5), (-0.8315, -0.5556, 0.3333), (-0.8315, -0.5556, 0.1667), (-0.8556, -0.47, 1.843), (-0.8996, -0.4242, 1.672), (-0.9181, -0.3971, 1.501), (-0.9239, -0.3827, 1.333), (-0.9239, -0.38, 1.167), (-0.9239, -0.3705, 1.0), (-0.9239, -0.3706, 0.8333), (-0.9239, -0.3801, 0.6667), (-0.9239, -0.3827, 0.5), (-0.9239, -0.3827, 0.3333), (-0.9239, -0.3827, 0.1667), (-0.9419, -0.2618, 1.836), (-0.9666, -0.2381, 1.665), (-0.9762, -0.2182, 1.499), (-0.9808, -0.1957, 1.333), (-0.9808, -0.195, 1.167), (-0.9808, -0.1892, 1.0), (-0.9808, -0.1893, 0.8333), (-0.9808, -0.195, 0.6667), (-0.9808, -0.1951, 0.5), (-0.9808, -0.1951, 0.3333), (-0.9808, -0.1951, 0.1667), (-0.9832, -0.04767, 1.831), (-0.9921, -0.04416, 1.66), (-0.9992, -0.02902, 1.494), (-1.0, -0.00708, 1.333), (-1.0, 9.656e-07, 1.167), (-1.0, 0.001447, 1.0), (-1.0, 0.001393, 0.8333), (-1.0, 9.656e-07, 0.6667), (-1.0, 9.656e-07, 0.5), (-1.0, 9.656e-07, 0.3333), (-1.0, 9.656e-07, 0.1667), (-0.9783, 0.1429, 1.827), (-0.9773, 0.1514, 1.657), (-0.9811, 0.1619, 1.493), (-0.9808, 0.1826, 1.333), (-0.9808, 0.1926, 1.167), (-0.9808, 0.1951, 1.0), (-0.9808, 0.1951, 0.8333), (-0.9808, 0.1951, 0.6667), (-0.9808, 0.1951, 0.5), (-0.9808, 0.1951, 0.3333), (-0.9808, 0.1951, 0.1667), (-0.936, 0.3266, 1.823), (-0.9226, 0.3353, 1.657), (-0.9233, 0.3477, 1.494), (-0.9239, 0.3678, 1.333), (-0.9239, 0.3727, 1.167), (-0.9239, 0.3827, 1.0), (-0.9239, 0.3827, 0.8333), (-0.9239, 0.3827, 0.6667), (-0.9239, 0.3827, 0.5), (-0.9239, 0.3827, 0.3333), (-0.9239, 0.3827, 0.1667), (-0.8503, 0.4992, 1.82), (-0.8361, 0.4999, 1.655), (-0.8307, 0.5176, 1.498), (-0.8315, 0.5397, 1.333), (-0.8315, 0.5427, 1.167), (-0.8315, 0.5552, 1.0), (-0.8315, 0.5556, 0.8333), (-0.8315, 0.5556, 0.6667), (-0.8315, 0.5556, 0.5), (-0.8315, 0.5556, 0.3333), (-0.8315, 0.5556, 0.1667), (-0.7198, 0.6503, 1.819), (-0.7161, 0.6481, 1.653), (-0.707, 0.6687, 1.503), (-0.7071, 0.6894, 1.333), (-0.7071, 0.7059, 1.167), (-0.7071, 0.706, 1.0), (-0.7071, 0.7071, 0.8333), (-0.7071, 0.7071, 0.6667), (-0.7071, 0.7071, 0.5), (-0.7071, 0.7071, 0.3333), (-0.7071, 0.7071, 0.1667), (-0.5549, 0.7738, 1.822), (-0.5588, 0.772, 1.661), (-0.5556, 0.7942, 1.509), (-0.5556, 0.8163, 1.334), (-0.5558, 0.8304, 1.167), (-0.5558, 0.8297, 1.0), (-0.5556, 0.8315, 0.8333), (-0.5556, 0.8315, 0.6667), (-0.5556, 0.8315, 0.5), (-0.5556, 0.8315, 0.3333), (-0.5556, 0.8315, 0.1667), (-0.3684, 0.8622, 1.829), (-0.3777, 0.8659, 1.671), (-0.3826, 0.8867, 1.518), (-0.3827, 0.9096, 1.338), (-0.3842, 0.9248, 1.167), (-0.3842, 0.9227, 1.0), (-0.3827, 0.9239, 0.8333), (-0.3827, 0.9239, 0.6667), (-0.3827, 0.9239, 0.5), (-0.3827, 0.9239, 0.3333), (-0.3827, 0.9239, 0.1667), (-0.1676, 0.9211, 1.838), (-0.181, 0.9252, 1.682), (-0.1951, 0.9417, 1.527), (-0.1955, 0.9621, 1.345), (-0.199, 0.9808, 1.169), (-0.199, 0.9801, 1.0), (-0.1956, 0.9808, 0.8333), (-0.1951, 0.9808, 0.6667), (-0.1951, 0.9808, 0.5), (-0.1951, 0.9808, 0.3333), (-0.1951, 0.9808, 0.1667), (0.2441, 0.9301, 2.026), (0.03329, 0.957, 2.017), (0.4424, 0.8483, 2.029), (0.6275, 0.7309, 2.027), (0.7543, 0.6127, 2.022), (0.8293, 0.4892, 2.014), (0.884, 0.3373, 2.006), (0.913, 0.1571, 1.99), (0.9175, -0.0537, 1.974), (0.8994, -0.2525, 1.963), (0.8616, -0.4107, 1.959), (0.8019, -0.541, 1.959), (0.7136, -0.6456, 1.96), (0.5837, -0.7515, 1.964), (0.3925, -0.8533, 1.97), (0.1459, -0.9264, 1.968), (-0.05256, -0.9499, 1.958), (-0.1766, -0.9406, 1.958), (-0.3052, -0.9121, 1.964), (-0.4612, -0.8532, 1.973), (-0.5968, -0.7693, 1.977), (-0.7339, -0.6445, 1.982), (-0.8582, -0.4755, 1.989), (-0.9441, -0.2698, 1.996), (-0.9844, -0.04466, 2.001), (-0.9726, 0.163, 2.003), (-0.921, 0.3531, 2.004), (-0.8239, 0.5229, 2.005), (-0.6887, 0.6763, 2.006), (-0.5235, 0.7922, 2.006), (-0.3484, 0.8731, 2.006), (-0.1648, 0.9345, 2.01), (0.2229, 0.7951, 2.011), (0.03409, 0.8203, 2.005), (0.4022, 0.7309, 2.014), (0.5695, 0.6416, 2.015), (0.6929, 0.548, 2.011), (0.7677, 0.4357, 2.003), (0.8182, 0.2961, 1.994), (0.8458, 0.1386, 1.981), (0.8516, -0.04227, 1.967), (0.8387, -0.224, 1.956), (0.804, -0.3755, 1.953), (0.7464, -0.4995, 1.952), (0.6613, -0.5994, 1.954), (0.5373, -0.689, 1.958), (0.3605, -0.7741, 1.963), (0.1442, -0.8437, 1.962), (-0.04664, -0.8836, 1.955), (-0.1647, -0.8801, 1.955), (-0.2765, -0.8506, 1.959), (-0.4114, -0.7895, 1.966), (-0.5295, -0.7101, 1.969), (-0.6467, -0.5947, 1.974), (-0.7527, -0.4416, 1.98), (-0.8222, -0.2542, 1.986), (-0.8456, -0.04727, 1.99), (-0.8293, 0.1352, 1.991), (-0.7772, 0.2996, 1.992), (-0.6886, 0.4514, 1.993), (-0.5725, 0.5819, 1.995), (-0.435, 0.6816, 1.994), (-0.2912, 0.7519, 1.995), (-0.1397, 0.805, 1.999), (0.2007, 0.6867, 1.99), (0.03414, 0.7034, 1.984), (0.3592, 0.6422, 1.993), (0.5073, 0.5772, 1.996), (0.628, 0.4959, 1.994), (0.7084, 0.3871, 1.988), (0.7582, 0.2615, 1.98), (0.7848, 0.1215, 1.968), (0.792, -0.04029, 1.955), (0.7804, -0.194, 1.947), (0.7485, -0.3388, 1.944), (0.6889, -0.4573, 1.943), (0.5993, -0.5583, 1.945), (0.4893, -0.6349, 1.948), (0.3267, -0.7081, 1.951), (0.1435, -0.766, 1.951), (-0.03323, -0.8115, 1.948), (-0.1507, -0.8126, 1.949), (-0.2583, -0.7813, 1.952), (-0.3692, -0.7258, 1.956), (-0.4737, -0.6492, 1.958), (-0.5708, -0.5458, 1.962), (-0.6589, -0.4019, 1.966), (-0.7105, -0.2261, 1.97), (-0.7209, -0.04269, 1.973), (-0.6985, 0.1202, 1.974), (-0.6488, 0.2628, 1.975), (-0.5718, 0.3919, 1.976), (-0.4747, 0.5026, 1.977), (-0.3629, 0.587, 1.978), (-0.2452, 0.6488, 1.978), (-0.1195, 0.6932, 1.98), (0.1751, 0.6097, 1.972), (0.02883, 0.6218, 1.967), (0.3216, 0.5797, 1.977), (0.4568, 0.5296, 1.979), (0.5663, 0.453, 1.977), (0.6517, 0.3503, 1.972), (0.7047, 0.2336, 1.965), (0.7321, 0.1008, 1.955), (0.7395, -0.02799, 1.945), (0.7281, -0.1699, 1.938), (0.6983, -0.3084, 1.934), (0.6362, -0.4199, 1.934), (0.5417, -0.519, 1.936), (0.4331, -0.5948, 1.938), (0.2979, -0.6547, 1.938), (0.1334, -0.7067, 1.938), (-0.019, -0.7414, 1.938), (-0.1377, -0.7442, 1.94), (-0.2396, -0.7163, 1.943), (-0.3365, -0.6684, 1.945), (-0.4292, -0.5953, 1.947), (-0.5148, -0.4938, 1.95), (-0.5834, -0.359, 1.953), (-0.6236, -0.1946, 1.956), (-0.6278, -0.03256, 1.958), (-0.6046, 0.1146, 1.959), (-0.5561, 0.2397, 1.96), (-0.4886, 0.353, 1.961), (-0.4078, 0.4474, 1.962), (-0.3139, 0.52, 1.962), (-0.2149, 0.5745, 1.963), (-0.1045, 0.6127, 1.964), (0.1524, 0.5569, 1.958), (0.0214, 0.5651, 1.953), (0.288, 0.5318, 1.962), (0.4031, 0.491, 1.963), (0.5101, 0.4198, 1.962), (0.5977, 0.3239, 1.958), (0.6536, 0.2144, 1.951), (0.6818, 0.09481, 1.943), (0.6904, -0.02805, 1.934), (0.6817, -0.1513, 1.929), (0.6538, -0.283, 1.925), (0.5902, -0.3884, 1.924), (0.4931, -0.4833, 1.926), (0.3857, -0.5577, 1.926), (0.2615, -0.6144, 1.926), (0.1268, -0.6574, 1.925), (-0.009607, -0.682, 1.926), (-0.1261, -0.6835, 1.929), (-0.2221, -0.663, 1.93), (-0.3096, -0.6203, 1.934), (-0.3949, -0.5463, 1.936), (-0.4696, -0.4431, 1.938), (-0.5262, -0.3132, 1.94), (-0.557, -0.1646, 1.943), (-0.5592, -0.01781, 1.945), (-0.5372, 0.1123, 1.947), (-0.4931, 0.2259, 1.948), (-0.4323, 0.3262, 1.948), (-0.3625, 0.4091, 1.948), (-0.2818, 0.4731, 1.949), (-0.1948, 0.5222, 1.949), (-0.09526, 0.5561, 1.951), (0.1192, 0.4971, 1.936), (0.008715, 0.5031, 1.934), (0.2287, 0.4768, 1.939), (0.3345, 0.4406, 1.94), (0.4337, 0.3821, 1.939), (0.5172, 0.3, 1.936), (0.5748, 0.2017, 1.93), (0.6075, 0.09203, 1.922), (0.6198, -0.02508, 1.916), (0.6152, -0.1437, 1.911), (0.5875, -0.2527, 1.908), (0.5238, -0.3501, 1.908), (0.4346, -0.4351, 1.908), (0.3318, -0.5044, 1.906), (0.2219, -0.5568, 1.905), (0.1072, -0.5936, 1.905), (-0.008237, -0.6121, 1.906), (-0.1114, -0.6117, 1.907), (-0.2001, -0.5908, 1.91), (-0.2804, -0.547, 1.914), (-0.3532, -0.4753, 1.917), (-0.4146, -0.3737, 1.919), (-0.4579, -0.2522, 1.921), (-0.4803, -0.1197, 1.924), (-0.4798, 0.006031, 1.926), (-0.4604, 0.1155, 1.927), (-0.4239, 0.212, 1.927), (-0.3742, 0.2966, 1.927), (-0.3147, 0.3666, 1.927), (-0.2481, 0.4221, 1.929), (-0.1755, 0.4639, 1.93), (-0.09027, 0.4921, 1.932), (0.09054, 0.4531, 1.92), (-0.001397, 0.4577, 1.918), (0.1867, 0.4346, 1.921), (0.282, 0.4012, 1.921), (0.3686, 0.3505, 1.92), (0.4488, 0.2787, 1.915), (0.5061, 0.1896, 1.909), (0.5383, 0.08726, 1.902), (0.5554, -0.02033, 1.899), (0.5486, -0.1246, 1.896), (0.5245, -0.2291, 1.894), (0.4668, -0.3165, 1.893), (0.3824, -0.3947, 1.891), (0.2926, -0.4592, 1.889), (0.1943, -0.5048, 1.887), (0.09142, -0.5377, 1.888), (-0.007793, -0.5524, 1.889), (-0.09788, -0.5464, 1.89), (-0.1807, -0.5244, 1.894), (-0.2545, -0.4784, 1.898), (-0.319, -0.4079, 1.901), (-0.371, -0.3185, 1.904), (-0.4075, -0.2054, 1.906), (-0.4242, -0.0882, 1.908), (-0.4229, 0.0217, 1.91), (-0.4068, 0.1172, 1.91), (-0.3762, 0.2009, 1.909), (-0.3341, 0.2745, 1.909), (-0.2837, 0.3367, 1.91), (-0.2255, 0.3854, 1.911), (-0.1619, 0.4227, 1.914), (-0.08815, 0.4481, 1.917), (0.05971, 0.3975, 1.899), (-0.01709, 0.4011, 1.899), (0.1405, 0.3817, 1.9), (0.218, 0.3518, 1.899), (0.2934, 0.3091, 1.897), (0.3626, 0.2495, 1.892), (0.4139, 0.1738, 1.886), (0.446, 0.08399, 1.881), (0.4578, -0.004957, 1.878), (0.4569, -0.09608, 1.878), (0.4337, -0.1885, 1.875), (0.3828, -0.2676, 1.871), (0.3143, -0.3379, 1.868), (0.2419, -0.3911, 1.866), (0.1617, -0.4292, 1.867), (0.07412, -0.4546, 1.869), (-0.00705, -0.4625, 1.87), (-0.08311, -0.4568, 1.872), (-0.1544, -0.4323, 1.876), (-0.2174, -0.3884, 1.88), (-0.2717, -0.3241, 1.884), (-0.3153, -0.2449, 1.887), (-0.3447, -0.1543, 1.888), (-0.3579, -0.05541, 1.889), (-0.3569, 0.03565, 1.89), (-0.3443, 0.1151, 1.89), (-0.3206, 0.1853, 1.889), (-0.2873, 0.2473, 1.889), (-0.2466, 0.2987, 1.89), (-0.1989, 0.3398, 1.891), (-0.1458, 0.3715, 1.894), (-0.08643, 0.3925, 1.897), (0.5809, 0.7927, 1.879), (0.7328, 0.657, 1.897), (0.8298, 0.5301, 1.9), (0.8988, 0.349, 1.893), (0.9242, 0.1339, 1.885), (0.9143, -0.1152, 1.872), (0.8443, 0.4891, 1.482), (0.8437, 0.4906, 1.436), (0.8645, 0.4454, 1.481), (0.8665, 0.4455, 1.433), (0.8443, 0.4891, 1.482), (0.8437, 0.4906, 1.436), (0.8645, 0.4454, 1.481), (0.8665, 0.4455, 1.433), (0.02833, 0.3139, 1.878), (-0.02752, 0.3171, 1.878), (0.08627, 0.3007, 1.877), (0.1447, 0.2775, 1.875), (0.1977, 0.245, 1.871), (0.2432, 0.2023, 1.866), (0.2801, 0.1481, 1.862), (0.3041, 0.08474, 1.859), (0.3165, 0.01531, 1.856), (0.3132, -0.05581, 1.854), (0.2953, -0.1238, 1.851), (0.2602, -0.1862, 1.848), (0.2176, -0.2406, 1.845), (0.1683, -0.2834, 1.844), (0.1108, -0.3083, 1.846), (0.05212, -0.3236, 1.849), (-0.005958, -0.327, 1.851), (-0.0629, -0.3191, 1.855), (-0.1163, -0.2983, 1.859), (-0.1638, -0.2611, 1.862), (-0.2038, -0.2108, 1.866), (-0.2345, -0.1517, 1.868), (-0.2554, -0.08634, 1.87), (-0.2662, -0.01961, 1.87), (-0.2673, 0.04381, 1.87), (-0.26, 0.103, 1.87), (-0.2447, 0.1562, 1.87), (-0.2221, 0.2026, 1.871), (-0.1933, 0.2419, 1.872), (-0.159, 0.2728, 1.873), (-0.1206, 0.2958, 1.875), (-0.07776, 0.3109, 1.876), (0.01173, 0.2529, 1.867), (-0.02984, 0.2566, 1.868), (0.05536, 0.2417, 1.866), (0.09752, 0.2231, 1.865), (0.1344, 0.1968, 1.861), (0.1671, 0.1648, 1.857), (0.1934, 0.1248, 1.854), (0.2126, 0.07597, 1.85), (0.2218, 0.02485, 1.847), (0.2167, -0.02657, 1.845), (0.2041, -0.08057, 1.842), (0.1807, -0.1283, 1.839), (0.1521, -0.1717, 1.837), (0.1197, -0.2071, 1.837), (0.0783, -0.2237, 1.839), (0.03605, -0.2335, 1.842), (-0.006959, -0.2337, 1.845), (-0.05009, -0.2247, 1.849), (-0.09024, -0.2078, 1.852), (-0.1251, -0.1795, 1.855), (-0.155, -0.1411, 1.858), (-0.1789, -0.09686, 1.86), (-0.1958, -0.04857, 1.862), (-0.2053, -0.0005248, 1.862), (-0.2074, 0.04617, 1.863), (-0.2032, 0.09093, 1.863), (-0.1923, 0.1321, 1.862), (-0.1763, 0.1685, 1.863), (-0.1551, 0.1983, 1.864), (-0.1291, 0.2223, 1.865), (-0.09968, 0.2403, 1.866), (-0.06664, 0.252, 1.867), (-0.002888, 0.1804, 1.856), (-0.02834, 0.1832, 1.857), (0.02397, 0.1713, 1.855), (0.049, 0.1578, 1.853), (0.07226, 0.1405, 1.851), (0.09192, 0.1192, 1.849), (0.107, 0.09426, 1.846), (0.1174, 0.06591, 1.844), (0.1211, 0.03345, 1.841), (0.1194, -0.00116, 1.839), (0.1117, -0.03641, 1.836), (0.1002, -0.06863, 1.835), (0.08567, -0.09795, 1.833), (0.06817, -0.1223, 1.833), (0.04392, -0.1328, 1.835), (0.01734, -0.1363, 1.836), (-0.01016, -0.1336, 1.838), (-0.03756, -0.1257, 1.841), (-0.06254, -0.1114, 1.844), (-0.08525, -0.09278, 1.847), (-0.1044, -0.06925, 1.849), (-0.1205, -0.04289, 1.852), (-0.1319, -0.0145, 1.854), (-0.1387, 0.01515, 1.855), (-0.141, 0.045, 1.855), (-0.139, 0.07415, 1.855), (-0.1332, 0.1016, 1.855), (-0.1234, 0.1254, 1.855), (-0.11, 0.1454, 1.856), (-0.09348, 0.1614, 1.856), (-0.07427, 0.1729, 1.856), (-0.0526, 0.1804, 1.857)], [], [(74, 417, 416, 75), (75, 416, 418, 86), (86, 418, 419, 97), (97, 419, 420, 108), (108, 420, 421, 119), (119, 421, 422, 130), (130, 422, 423, 141), (141, 423, 424, 152), (152, 424, 425, 163), (163, 425, 426, 174), (174, 426, 427, 185), (185, 427, 428, 196), (196, 428, 429, 207), (207, 429, 430, 218), (218, 430, 431, 229), (229, 431, 432, 240), (240, 432, 433, 251), (251, 433, 434, 262), (262, 434, 435, 273), (273, 435, 436, 284), (284, 436, 437, 295), (295, 437, 438, 306), (306, 438, 439, 317), (317, 439, 440, 328), (328, 440, 441, 339), (339, 441, 442, 350), (350, 442, 443, 361), (361, 443, 444, 372), (372, 444, 445, 383), (383, 445, 446, 394), (3, 1, 63, 61, 59, 57, 55, 53, 51, 49, 47, 45, 43, 41, 39, 37, 35, 33, 31, 29, 27, 25, 23, 21, 19, 17, 15, 13, 11, 9, 7, 5), (394, 446, 447, 405), (405, 447, 417, 74), (0, 2, 4, 6, 8, 10, 12, 14, 16, 18, 20, 22, 24, 26, 28, 30, 32, 34, 36, 38, 40, 42, 44, 46, 48, 50, 52, 54, 56, 58, 60, 62), (62, 415, 64, 0), (415, 414, 65, 64), (414, 413, 66, 65), (413, 412, 67, 66), (412, 411, 68, 67), (411, 410, 69, 68), (410, 409, 70, 69), (409, 408, 71, 70), (408, 407, 72, 71), (407, 406, 73, 72), (406, 405, 74, 73), (60, 404, 415, 62), (404, 403, 414, 415), (403, 402, 413, 414), (402, 401, 412, 413), (401, 400, 411, 412), (400, 399, 410, 411), (399, 398, 409, 410), (398, 397, 408, 409), (397, 396, 407, 408), (396, 395, 406, 407), (395, 394, 405, 406), (58, 393, 404, 60), (393, 392, 403, 404), (392, 391, 402, 403), (391, 390, 401, 402), (390, 389, 400, 401), (389, 388, 399, 400), (388, 387, 398, 399), (387, 386, 397, 398), (386, 385, 396, 397), (385, 384, 395, 396), (384, 383, 394, 395), (56, 382, 393, 58), (382, 381, 392, 393), (381, 380, 391, 392), (380, 379, 390, 391), (379, 378, 389, 390), (378, 377, 388, 389), (377, 376, 387, 388), (376, 375, 386, 387), (375, 374, 385, 386), (374, 373, 384, 385), (373, 372, 383, 384), (54, 371, 382, 56), (371, 370, 381, 382), (370, 369, 380, 381), (369, 368, 379, 380), (368, 367, 378, 379), (367, 366, 377, 378), (366, 365, 376, 377), (365, 364, 375, 376), (364, 363, 374, 375), (363, 362, 373, 374), (362, 361, 372, 373), (52, 360, 371, 54), (360, 359, 370, 371), (359, 358, 369, 370), (358, 357, 368, 369), (357, 356, 367, 368), (356, 355, 366, 367), (355, 354, 365, 366), (354, 353, 364, 365), (353, 352, 363, 364), (352, 351, 362, 363), (351, 350, 361, 362), (50, 349, 360, 52), (349, 348, 359, 360), (348, 347, 358, 359), (347, 346, 357, 358), (346, 345, 356, 357), (345, 344, 355, 356), (344, 343, 354, 355), (343, 342, 353, 354), (342, 341, 352, 353), (341, 340, 351, 352), (340, 339, 350, 351), (48, 338, 349, 50), (338, 337, 348, 349), (337, 336, 347, 348), (336, 335, 346, 347), (335, 334, 345, 346), (334, 333, 344, 345), (333, 332, 343, 344), (332, 331, 342, 343), (331, 330, 341, 342), (330, 329, 340, 341), (329, 328, 339, 340), (46, 327, 338, 48), (327, 326, 337, 338), (326, 325, 336, 337), (325, 324, 335, 336), (324, 323, 334, 335), (323, 322, 333, 334), (322, 321, 332, 333), (321, 320, 331, 332), (320, 319, 330, 331), (319, 318, 329, 330), (318, 317, 328, 329), (44, 316, 327, 46), (316, 315, 326, 327), (315, 314, 325, 326), (314, 313, 324, 325), (313, 312, 323, 324), (312, 311, 322, 323), (311, 310, 321, 322), (310, 309, 320, 321), (309, 308, 319, 320), (308, 307, 318, 319), (307, 306, 317, 318), (42, 305, 316, 44), (305, 304, 315, 316), (304, 303, 314, 315), (303, 302, 313, 314), (302, 301, 312, 313), (301, 300, 311, 312), (300, 299, 310, 311), (299, 298, 309, 310), (298, 297, 308, 309), (297, 296, 307, 308), (296, 295, 306, 307), (40, 294, 305, 42), (294, 293, 304, 305), (293, 292, 303, 304), (292, 291, 302, 303), (291, 290, 301, 302), (290, 289, 300, 301), (289, 288, 299, 300), (288, 287, 298, 299), (287, 286, 297, 298), (286, 285, 296, 297), (285, 284, 295, 296), (38, 283, 294, 40), (283, 282, 293, 294), (282, 281, 292, 293), (281, 280, 291, 292), (280, 279, 290, 291), (279, 278, 289, 290), (278, 277, 288, 289), (277, 276, 287, 288), (276, 275, 286, 287), (275, 274, 285, 286), (274, 273, 284, 285), (36, 272, 283, 38), (272, 271, 282, 283), (271, 270, 281, 282), (270, 269, 280, 281), (269, 268, 279, 280), (268, 267, 278, 279), (267, 266, 277, 278), (266, 265, 276, 277), (265, 264, 275, 276), (264, 263, 274, 275), (263, 262, 273, 274), (34, 261, 272, 36), (261, 260, 271, 272), (260, 259, 270, 271), (259, 258, 269, 270), (258, 257, 268, 269), (257, 256, 267, 268), (256, 255, 266, 267), (255, 254, 265, 266), (254, 253, 264, 265), (253, 252, 263, 264), (252, 251, 262, 263), (32, 250, 261, 34), (250, 249, 260, 261), (249, 248, 259, 260), (248, 247, 258, 259), (247, 246, 257, 258), (246, 245, 256, 257), (245, 244, 255, 256), (244, 243, 254, 255), (243, 242, 253, 254), (242, 241, 252, 253), (241, 240, 251, 252), (30, 239, 250, 32), (239, 238, 249, 250), (238, 237, 248, 249), (237, 236, 247, 248), (236, 235, 246, 247), (235, 234, 245, 246), (234, 233, 244, 245), (233, 232, 243, 244), (232, 231, 242, 243), (231, 230, 241, 242), (230, 229, 240, 241), (28, 228, 239, 30), (228, 227, 238, 239), (227, 226, 237, 238), (226, 225, 236, 237), (225, 224, 235, 236), (224, 223, 234, 235), (223, 222, 233, 234), (222, 221, 232, 233), (221, 220, 231, 232), (220, 219, 230, 231), (219, 218, 229, 230), (26, 217, 228, 28), (217, 216, 227, 228), (216, 215, 226, 227), (215, 214, 225, 226), (214, 213, 224, 225), (213, 212, 223, 224), (212, 211, 222, 223), (211, 210, 221, 222), (210, 209, 220, 221), (209, 208, 219, 220), (208, 207, 218, 219), (24, 206, 217, 26), (206, 205, 216, 217), (205, 204, 215, 216), (204, 203, 214, 215), (203, 202, 213, 214), (202, 201, 212, 213), (201, 200, 211, 212), (200, 199, 210, 211), (199, 198, 209, 210), (198, 197, 208, 209), (197, 196, 207, 208), (22, 195, 206, 24), (195, 194, 205, 206), (194, 193, 204, 205), (193, 192, 203, 204), (192, 191, 202, 203), (191, 190, 201, 202), (190, 189, 200, 201), (189, 188, 199, 200), (188, 187, 198, 199), (187, 186, 197, 198), (186, 185, 196, 197), (20, 184, 195, 22), (184, 183, 194, 195), (183, 182, 193, 194), (182, 181, 192, 193), (181, 180, 191, 192), (180, 179, 190, 191), (179, 178, 189, 190), (178, 177, 188, 189), (177, 176, 187, 188), (176, 175, 186, 187), (175, 174, 185, 186), (18, 173, 184, 20), (173, 172, 183, 184), (172, 171, 182, 183), (171, 170, 181, 182), (170, 169, 180, 181), (169, 168, 179, 180), (168, 167, 178, 179), (167, 166, 177, 178), (166, 165, 176, 177), (165, 164, 175, 176), (164, 163, 174, 175), (16, 162, 173, 18), (162, 161, 172, 173), (161, 160, 171, 172), (160, 159, 170, 171), (159, 158, 169, 170), (158, 157, 168, 169), (157, 156, 167, 168), (156, 155, 166, 167), (155, 154, 165, 166), (154, 153, 164, 165), (153, 152, 163, 164), (14, 151, 162, 16), (151, 150, 161, 162), (150, 149, 160, 161), (149, 148, 159, 160), (148, 147, 158, 159), (147, 146, 157, 158), (146, 145, 156, 157), (145, 144, 155, 156), (144, 143, 154, 155), (143, 142, 153, 154), (142, 141, 152, 153), (12, 140, 151, 14), (140, 139, 150, 151), (139, 138, 149, 150), (138, 137, 148, 149), (137, 136, 147, 148), (136, 135, 146, 147), (135, 134, 145, 146), (134, 133, 144, 145), (133, 132, 143, 144), (132, 131, 142, 143), (131, 130, 141, 142), (10, 129, 140, 12), (129, 128, 139, 140), (128, 127, 138, 139), (127, 126, 137, 138), (126, 125, 136, 137), (125, 124, 135, 136), (124, 123, 134, 135), (123, 122, 133, 134), (121, 132, 680, 678), (121, 120, 131, 132), (120, 119, 130, 131), (8, 118, 129, 10), (118, 117, 128, 129), (117, 116, 127, 128), (116, 115, 126, 127), (115, 114, 125, 126), (114, 113, 124, 125), (113, 112, 123, 124), (112, 111, 122, 123), (111, 110, 121, 122), (110, 109, 120, 121), (109, 108, 119, 120), (6, 107, 118, 8), (107, 106, 117, 118), (106, 105, 116, 117), (105, 104, 115, 116), (104, 103, 114, 115), (103, 102, 113, 114), (102, 101, 112, 113), (101, 100, 111, 112), (100, 99, 110, 111), (99, 98, 109, 110), (98, 97, 108, 109), (4, 96, 107, 6), (96, 95, 106, 107), (95, 94, 105, 106), (94, 93, 104, 105), (93, 92, 103, 104), (92, 91, 102, 103), (91, 90, 101, 102), (90, 89, 100, 101), (89, 88, 99, 100), (88, 87, 98, 99), (87, 86, 97, 98), (2, 85, 96, 4), (85, 84, 95, 96), (84, 83, 94, 95), (83, 82, 93, 94), (82, 81, 92, 93), (81, 80, 91, 92), (80, 79, 90, 91), (79, 78, 89, 90), (78, 77, 88, 89), (77, 76, 87, 88), (76, 75, 86, 87), (0, 64, 85, 2), (64, 65, 84, 85), (65, 66, 83, 84), (66, 67, 82, 83), (67, 68, 81, 82), (68, 69, 80, 81), (69, 70, 79, 80), (70, 71, 78, 79), (71, 72, 77, 78), (72, 73, 76, 77), (73, 74, 75, 76), (449, 448, 416, 417), (448, 450, 418, 416), (450, 451, 419, 418), (451, 452, 420, 419), (452, 453, 421, 420), (453, 454, 422, 421), (454, 455, 423, 422), (455, 456, 424, 423), (456, 457, 425, 424), (457, 458, 426, 425), (458, 459, 427, 426), (459, 460, 428, 427), (460, 461, 429, 428), (461, 462, 430, 429), (462, 463, 431, 430), (463, 464, 432, 431), (464, 465, 433, 432), (465, 466, 434, 433), (466, 467, 435, 434), (467, 468, 436, 435), (468, 469, 437, 436), (469, 470, 438, 437), (470, 471, 439, 438), (471, 472, 440, 439), (472, 473, 441, 440), (473, 474, 442, 441), (474, 475, 443, 442), (475, 476, 444, 443), (476, 477, 445, 444), (477, 478, 446, 445), (478, 479, 447, 446), (479, 449, 417, 447), (481, 480, 448, 449), (480, 482, 450, 448), (482, 483, 451, 450), (483, 484, 452, 451), (484, 485, 453, 452), (485, 486, 454, 453), (486, 487, 455, 454), (487, 488, 456, 455), (488, 489, 457, 456), (489, 490, 458, 457), (490, 491, 459, 458), (491, 492, 460, 459), (492, 493, 461, 460), (493, 494, 462, 461), (494, 495, 463, 462), (495, 496, 464, 463), (496, 497, 465, 464), (497, 498, 466, 465), (498, 499, 467, 466), (499, 500, 468, 467), (500, 501, 469, 468), (501, 502, 470, 469), (502, 503, 471, 470), (503, 504, 472, 471), (504, 505, 473, 472), (505, 506, 474, 473), (506, 507, 475, 474), (507, 508, 476, 475), (508, 509, 477, 476), (509, 510, 478, 477), (510, 511, 479, 478), (511, 481, 449, 479), (513, 512, 480, 481), (512, 514, 482, 480), (514, 515, 483, 482), (515, 516, 484, 483), (516, 517, 485, 484), (517, 518, 486, 485), (518, 519, 487, 486), (519, 520, 488, 487), (520, 521, 489, 488), (521, 522, 490, 489), (522, 523, 491, 490), (523, 524, 492, 491), (524, 525, 493, 492), (525, 526, 494, 493), (526, 527, 495, 494), (527, 528, 496, 495), (528, 529, 497, 496), (529, 530, 498, 497), (530, 531, 499, 498), (531, 532, 500, 499), (532, 533, 501, 500), (533, 534, 502, 501), (534, 535, 503, 502), (535, 536, 504, 503), (536, 537, 505, 504), (537, 538, 506, 505), (538, 539, 507, 506), (539, 540, 508, 507), (540, 541, 509, 508), (541, 542, 510, 509), (542, 543, 511, 510), (543, 513, 481, 511), (545, 544, 512, 513), (544, 546, 514, 512), (546, 547, 515, 514), (547, 548, 516, 515), (548, 549, 517, 516), (549, 550, 518, 517), (550, 551, 519, 518), (551, 552, 520, 519), (552, 553, 521, 520), (553, 554, 522, 521), (554, 555, 523, 522), (555, 556, 524, 523), (556, 557, 525, 524), (557, 558, 526, 525), (558, 559, 527, 526), (559, 560, 528, 527), (560, 561, 529, 528), (561, 562, 530, 529), (562, 563, 531, 530), (563, 564, 532, 531), (564, 565, 533, 532), (565, 566, 534, 533), (566, 567, 535, 534), (567, 568, 536, 535), (568, 569, 537, 536), (569, 570, 538, 537), (570, 571, 539, 538), (571, 572, 540, 539), (572, 573, 541, 540), (573, 574, 542, 541), (574, 575, 543, 542), (575, 545, 513, 543), (577, 576, 544, 545), (576, 578, 546, 544), (578, 579, 547, 546), (579, 580, 548, 547), (580, 581, 549, 548), (581, 582, 550, 549), (582, 583, 551, 550), (583, 584, 552, 551), (584, 585, 553, 552), (585, 586, 554, 553), (586, 587, 555, 554), (587, 588, 556, 555), (588, 589, 557, 556), (589, 590, 558, 557), (590, 591, 559, 558), (591, 592, 560, 559), (592, 593, 561, 560), (593, 594, 562, 561), (594, 595, 563, 562), (595, 596, 564, 563), (596, 597, 565, 564), (597, 598, 566, 565), (598, 599, 567, 566), (599, 600, 568, 567), (600, 601, 569, 568), (601, 602, 570, 569), (602, 603, 571, 570), (603, 604, 572, 571), (604, 605, 573, 572), (605, 606, 574, 573), (606, 607, 575, 574), (607, 577, 545, 575), (609, 608, 576, 577), (608, 610, 578, 576), (610, 611, 579, 578), (611, 612, 580, 579), (612, 613, 581, 580), (613, 614, 582, 581), (614, 615, 583, 582), (615, 616, 584, 583), (616, 617, 585, 584), (617, 618, 586, 585), (618, 619, 587, 586), (619, 620, 588, 587), (620, 621, 589, 588), (621, 622, 590, 589), (622, 623, 591, 590), (623, 624, 592, 591), (624, 625, 593, 592), (625, 626, 594, 593), (626, 627, 595, 594), (627, 628, 596, 595), (628, 629, 597, 596), (629, 630, 598, 597), (630, 631, 599, 598), (631, 632, 600, 599), (632, 633, 601, 600), (633, 634, 602, 601), (634, 635, 603, 602), (635, 636, 604, 603), (636, 637, 605, 604), (637, 638, 606, 605), (638, 639, 607, 606), (639, 609, 577, 607), (641, 640, 608, 609), (640, 642, 610, 608), (642, 643, 611, 610), (643, 644, 612, 611), (644, 645, 613, 612), (645, 646, 614, 613), (646, 647, 615, 614), (647, 648, 616, 615), (648, 649, 617, 616), (649, 650, 618, 617), (650, 651, 619, 618), (651, 652, 620, 619), (652, 653, 621, 620), (653, 654, 622, 621), (654, 655, 623, 622), (655, 656, 624, 623), (656, 657, 625, 624), (657, 658, 626, 625), (658, 659, 627, 626), (659, 660, 628, 627), (660, 661, 629, 628), (661, 662, 630, 629), (662, 663, 631, 630), (663, 664, 632, 631), (664, 665, 633, 632), (665, 666, 634, 633), (666, 667, 635, 634), (667, 668, 636, 635), (668, 669, 637, 636), (669, 670, 638, 637), (670, 671, 639, 638), (671, 641, 609, 639), (687, 686, 640, 641), (686, 688, 642, 640), (688, 689, 643, 642), (689, 690, 644, 643), (690, 691, 645, 644), (691, 692, 646, 645), (692, 693, 647, 646), (693, 694, 648, 647), (694, 695, 649, 648), (695, 696, 650, 649), (696, 697, 651, 650), (697, 698, 652, 651), (698, 699, 653, 652), (699, 700, 654, 653), (700, 701, 655, 654), (701, 702, 656, 655), (702, 703, 657, 656), (703, 704, 658, 657), (704, 705, 659, 658), (705, 706, 660, 659), (706, 707, 661, 660), (707, 708, 662, 661), (708, 709, 663, 662), (709, 710, 664, 663), (710, 711, 665, 664), (711, 712, 666, 665), (712, 713, 667, 666), (713, 714, 668, 667), (714, 715, 669, 668), (715, 716, 670, 669), (716, 717, 671, 670), (717, 687, 641, 671), (108, 97, 672, 673), (152, 141, 676, 677), (141, 130, 675, 676), (130, 119, 674, 675), (119, 108, 673, 674), (681, 679, 683, 685), (133, 122, 679, 681), (122, 121, 678, 679), (132, 133, 681, 680), (683, 682, 684, 685), (679, 678, 682, 683), (678, 680, 684, 682), (680, 681, 685, 684), (719, 718, 686, 687), (718, 720, 688, 686), (720, 721, 689, 688), (721, 722, 690, 689), (722, 723, 691, 690), (723, 724, 692, 691), (724, 725, 693, 692), (725, 726, 694, 693), (726, 727, 695, 694), (727, 728, 696, 695), (728, 729, 697, 696), (729, 730, 698, 697), (730, 731, 699, 698), (731, 732, 700, 699), (732, 733, 701, 700), (733, 734, 702, 701), (734, 735, 703, 702), (735, 736, 704, 703), (736, 737, 705, 704), (737, 738, 706, 705), (738, 739, 707, 706), (739, 740, 708, 707), (740, 741, 709, 708), (741, 742, 710, 709), (742, 743, 711, 710), (743, 744, 712, 711), (744, 745, 713, 712), (745, 746, 714, 713), (746, 747, 715, 714), (747, 748, 716, 715), (748, 749, 717, 716), (749, 719, 687, 717), (751, 750, 718, 719), (750, 752, 720, 718), (752, 753, 721, 720), (753, 754, 722, 721), (754, 755, 723, 722), (755, 756, 724, 723), (756, 757, 725, 724), (757, 758, 726, 725), (758, 759, 727, 726), (759, 760, 728, 727), (760, 761, 729, 728), (761, 762, 730, 729), (762, 763, 731, 730), (763, 764, 732, 731), (764, 765, 733, 732), (765, 766, 734, 733), (766, 767, 735, 734), (767, 768, 736, 735), (768, 769, 737, 736), (769, 770, 738, 737), (770, 771, 739, 738), (771, 772, 740, 739), (772, 773, 741, 740), (773, 774, 742, 741), (774, 775, 743, 742), (775, 776, 744, 743), (776, 777, 745, 744), (777, 778, 746, 745), (778, 779, 747, 746), (779, 780, 748, 747), (780, 781, 749, 748), (781, 751, 719, 749), (1, 3, 750, 751), (3, 5, 752, 750), (5, 7, 753, 752), (7, 9, 754, 753), (9, 11, 755, 754), (11, 13, 756, 755), (13, 15, 757, 756), (15, 17, 758, 757), (17, 19, 759, 758), (19, 21, 760, 759), (21, 23, 761, 760), (23, 25, 762, 761), (25, 27, 763, 762), (27, 29, 764, 763), (29, 31, 765, 764), (31, 33, 766, 765), (33, 35, 767, 766), (35, 37, 768, 767), (37, 39, 769, 768), (39, 41, 770, 769), (41, 43, 771, 770), (43, 45, 772, 771), (45, 47, 773, 772), (47, 49, 774, 773), (49, 51, 775, 774), (51, 53, 776, 775), (53, 55, 777, 776), (55, 57, 778, 777), (57, 59, 779, 778), (59, 61, 780, 779), (61, 63, 781, 780), (63, 1, 751, 781)])
me_cylinder.materials.append(mat_candle)
me_cylinder.use_remesh_preserve_volume = False
me_cylinder.use_remesh_preserve_attributes = False
me_cylinder.use_mirror_vertex_groups = False
me_cylinder.update()

# ---- objects
ob_cylinder_002 = bpy.data.objects.new('Cylinder.002', me_cylinder_002)
ob_point_001 = bpy.data.objects.new('Point.001', light_point_001)
ob_cube_002 = bpy.data.objects.new('Cube.002', me_cube_004)
ob_camera = bpy.data.objects.new('Camera', cam_camera)
ob_point = bpy.data.objects.new('Point', light_point)
ob_cube_001 = bpy.data.objects.new('Cube.001', me_cube_001)
ob_cylinder_001 = bpy.data.objects.new('Cylinder.001', me_cylinder_001)
ob_cylinder = bpy.data.objects.new('Cylinder', me_cylinder)

# ---- transforms, parenting, visibility, modifiers, constraints
ob_cylinder_002.location = (1.764, 0.0, 0.0)
ob_cylinder_002.lineart.crease_threshold = 0.0
ob_point_001.location = (-1.82, -3.522, 0.7299)
ob_point_001.lineart.crease_threshold = 0.0
ob_cube_002.location = (0.0, 0.0, 1.944)
ob_cube_002.scale = (0.09777, 0.09777, 0.09777)
ob_cube_002.hide_render = True
ob_cube_002.lineart.crease_threshold = 0.0
_vg = ob_cube_002.vertex_groups.new(name='Group')
_m = ob_cube_002.modifiers.new('Fluid', 'FLUID')
_m.fluid_type = 'FLOW'
ob_camera.location = (0.01663, -8.526, 1.981)
ob_camera.rotation_euler = (1.571, 0.0, 0.0)
ob_camera.scale = (0.4376, 0.4376, 0.4376)
ob_camera.lineart.crease_threshold = 0.0
ob_point.location = (0.0, 0.0, 1.923)
ob_point.lineart.crease_threshold = 0.0
ob_cube_001.location = (-0.0197, 0.0, 2.063)
ob_cube_001.scale = (0.4375, 0.3979, 0.8581)
ob_cube_001.display_type = 'WIRE'
ob_cube_001.lineart.crease_threshold = 0.0
_m = ob_cube_001.modifiers.new('Fluid', 'FLUID')
_m.fluid_type = 'DOMAIN'
ob_cylinder_001.location = (0.0, 0.0, 1.575)
ob_cylinder_001.scale = (0.007694, 0.007694, 0.3192)
ob_cylinder_001.lineart.crease_threshold = 0.0
ob_cylinder.location = (0.0, 0.0, 0.0)
ob_cylinder.scale = (0.3159, 0.3159, 0.9194)
ob_cylinder.lineart.crease_threshold = 0.0
_m = ob_cylinder.modifiers.new('Subsurf', 'SUBSURF')
_m.uv_smooth = 'PRESERVE_CORNERS'
_m.quality = 2
_m.levels = 3
_m.show_only_control_edges = False

# ---- collection membership
col_collection_1.objects.link(ob_cylinder_002)
col_collection_1.objects.link(ob_point_001)
col_collection_1.objects.link(ob_cube_002)
col_collection_1.objects.link(ob_camera)
col_collection_1.objects.link(ob_point)
col_collection_1.objects.link(ob_cube_001)
col_collection_1.objects.link(ob_cylinder_001)
col_collection_1.objects.link(ob_cylinder)

# ---- scene / render settings (as saved in the file)
scene.camera = ob_camera
scene.frame_start = 1; scene.frame_end = 600; scene.frame_set(154)
scene.render.engine = 'CYCLES'
scene.render.image_settings.file_format = 'FFMPEG'
scene.render.dither_intensity = 0.0
scene.cycles.samples = 128
scene.cycles.sampling_pattern = 'TABULATED_SOBOL'
scene.cycles.use_adaptive_sampling = False
scene.cycles.use_light_tree = False
scene.cycles.blur_glossy = 0.0
scene.cycles.sample_clamp_indirect = 0.0
scene.view_settings.view_transform = 'Standard'
bpy.context.view_layer.update()
